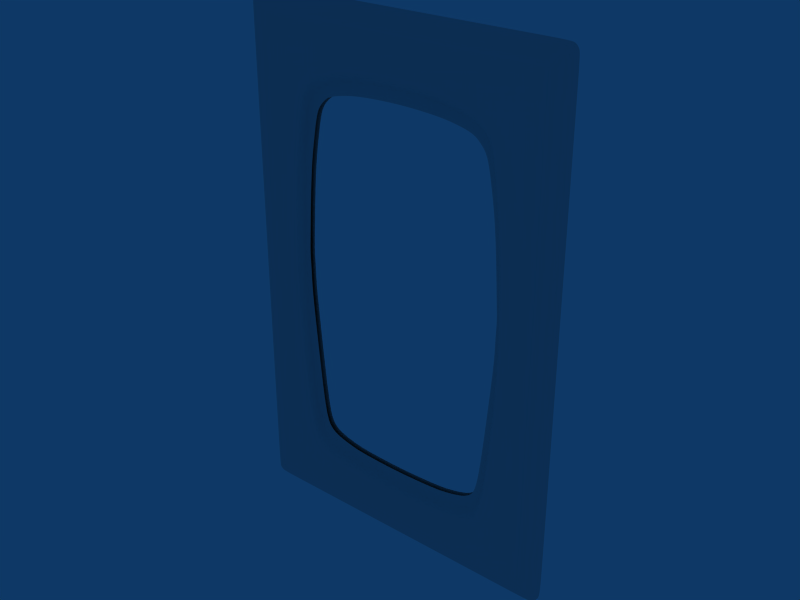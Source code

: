 # Source: arm_novita_vidro.blend  (saved by Blender 2.63.0; exported with 4.5.12 LTS)
import bpy
from mathutils import Matrix  # noqa: F401  (used for matrix-valued properties, if any)

bpy.ops.wm.read_factory_settings(use_empty=True)
scene = bpy.context.scene
scene.name = 'Scene'

# ---- collections
col_collection_1 = bpy.data.collections.new('Collection 1'); scene.collection.children.link(col_collection_1)

# ---- materials (node trees are filled in below, after node groups)
mat_portas_vidro = bpy.data.materials.new('Portas_Vidro')
mat_portas_vidro.alpha_threshold = 0.0
mat_portas_vidro.roughness = 0.5
mat_portas_vidro.line_color = (0.0, 0.0, 0.0, 1.0)
mat_estrutura = bpy.data.materials.new('Estrutura')
mat_estrutura.alpha_threshold = 0.0
mat_estrutura.roughness = 0.5
mat_estrutura.line_color = (0.0, 0.0, 0.0, 1.0)

# ---- material node trees

# ---- world
world_world = bpy.data.worlds.new('World'); scene.world = world_world
world_world.color = (0.05656, 0.2208, 0.4)
world_world.use_sun_shadow = False
world_world.sun_shadow_jitter_overblur = 0.0
world_world.cycles.sampling_method = 'MANUAL'
world_world.cycles.sample_map_resolution = 256

# ---- meshes
me_cube = bpy.data.meshes.new('Cube')
me_cube.from_pydata([(-17.01, -1.077, 54.36), (17.01, -1.077, 54.36), (-17.01, 1.077, 54.36), (17.01, 1.077, 54.36), (-17.01, -1.077, 0.6787), (17.01, -1.077, 0.6787), (-17.01, 1.077, 0.6787), (17.01, 1.077, 0.6787), (-15.98, -1.745, 53.14), (15.98, -1.745, 53.14), (-15.98, 1.745, 53.14), (15.98, 1.745, 53.14), (-15.98, -1.745, 1.9), (15.98, -1.745, 1.9), (-15.98, 1.745, 1.9), (15.98, 1.745, 1.9), (-17.31, -0.2373, 54.76), (17.31, -0.2373, 54.76), (-17.31, 0.2373, 54.76), (17.31, 0.2373, 54.76), (-17.31, -0.2373, 0.2795), (17.31, -0.2373, 0.2795), (-17.31, 0.2373, 0.2795), (17.31, 0.2373, 0.2795), (-17.27, -1.12e-08, 54.71), (17.27, -1.12e-08, 54.71), (-17.27, -1.12e-08, 0.3306), (17.27, -1.12e-08, 0.3306), (-17.17, -0.6329, 54.57), (17.17, -0.6329, 54.57), (-17.17, 0.6329, 54.57), (17.17, 0.6329, 54.57), (-17.17, -0.6329, 0.4702), (17.17, -0.6329, 0.4702), (-17.17, 0.6329, 0.4702), (17.17, 0.6329, 0.4702), (-16.52, -1.461, 53.79), (16.52, -1.461, 53.79), (-16.52, 1.461, 53.79), (16.52, 1.461, 53.79), (-16.52, -1.461, 1.25), (16.52, -1.461, 1.25), (-16.52, 1.461, 1.25), (16.52, 1.461, 1.25), (-15.97, -1.724, 52.81), (15.97, -1.724, 52.81), (-15.97, 1.724, 52.81), (15.97, 1.724, 52.81), (-15.97, -1.724, 2.229), (15.97, -1.724, 2.229), (-15.97, 1.724, 2.229), (15.97, 1.724, 2.229), (-17.51, -0.2373, 54.16), (17.51, -0.2373, 54.16), (-17.51, 0.2373, 54.16), (17.51, 0.2373, 54.16), (-17.51, -0.2373, 0.8818), (17.51, -0.2373, 0.8818), (-17.51, 0.2373, 0.8818), (17.51, 0.2373, 0.8818), (-17.41, -0.6329, 54.07), (17.41, -0.6329, 54.07), (-17.41, 0.6329, 54.07), (17.41, 0.6329, 54.07), (-17.41, -0.6329, 0.9677), (17.41, -0.6329, 0.9677), (-17.41, 0.6329, 0.9677), (17.41, 0.6329, 0.9677), (-15.66, -1.724, 53.15), (15.66, -1.724, 53.15), (-15.66, 1.724, 53.15), (15.66, 1.724, 53.15), (-15.66, -1.724, 1.886), (15.66, -1.724, 1.886), (-15.66, 1.724, 1.886), (15.66, 1.724, 1.886), (-16.87, -1.12e-08, 55.01), (16.87, -1.12e-08, 55.01), (-16.87, -1.12e-08, 0.03264), (16.87, -1.12e-08, 0.03264), (-15.66, -1.724, 52.81), (15.66, -1.724, 52.81), (-15.66, 1.724, 52.81), (15.66, 1.724, 52.81), (-15.66, -1.724, 2.229), (15.66, -1.724, 2.229), (-15.66, 1.724, 2.229), (15.66, 1.724, 2.229), (-16.63, -1.056, 54.59), (16.63, -1.056, 54.59), (-16.63, 1.056, 54.59), (16.63, 1.056, 54.59), (-16.63, -1.056, 0.453), (16.63, -1.056, 0.453), (-16.63, 1.056, 0.453), (16.63, 1.056, 0.453), (-16.17, -1.44, 53.9), (16.17, -1.44, 53.9), (-16.17, 1.44, 53.9), (16.17, 1.44, 53.9), (-16.17, -1.44, 1.137), (16.17, -1.44, 1.137), (-16.17, 1.44, 1.137), (16.17, 1.44, 1.137), (-16.87, -0.2373, 55.01), (16.87, -0.2373, 55.01), (-16.87, 0.2373, 55.01), (16.87, 0.2373, 55.01), (-16.87, -0.2373, 0.03264), (16.87, -0.2373, 0.03264), (-16.87, 0.2373, 0.03264), (16.87, 0.2373, 0.03264), (-16.78, -0.6329, 54.86), (16.78, -0.6329, 54.86), (-16.78, 0.6329, 54.86), (16.78, 0.6329, 54.86), (-16.78, -0.6329, 0.1813), (16.78, -0.6329, 0.1813), (-16.78, 0.6329, 0.1813), (16.78, 0.6329, 0.1813), (-15.82, -1.735, 53.15), (15.82, -1.735, 53.15), (-15.82, 1.735, 53.15), (15.82, 1.735, 53.15), (-15.82, -1.735, 1.893), (15.82, -1.735, 1.893), (-15.82, 1.735, 1.893), (15.82, 1.735, 1.893), (-16.82, -1.067, 54.47), (16.82, -1.067, 54.47), (-16.82, 1.067, 54.47), (16.82, 1.067, 54.47), (-16.82, -1.067, 0.5675), (16.82, -1.067, 0.5675), (-16.82, 1.067, 0.5675), (16.82, 1.067, 0.5675), (-17.13, -0.2373, 54.89), (17.13, -0.2373, 54.89), (-17.13, 0.2373, 54.89), (17.13, 0.2373, 54.89), (-17.13, -0.2373, 0.1482), (17.13, -0.2373, 0.1482), (-17.13, 0.2373, 0.1482), (17.13, 0.2373, 0.1482), (-16.34, -1.451, 53.85), (16.34, -1.451, 53.85), (-16.34, 1.451, 53.85), (16.34, 1.451, 53.85), (-16.34, -1.451, 1.193), (16.34, -1.451, 1.193), (-16.34, 1.451, 1.193), (16.34, 1.451, 1.193), (-16.98, -0.6329, 54.7), (16.98, -0.6329, 54.7), (-16.98, 0.6329, 54.7), (16.98, 0.6329, 54.7), (-16.98, -0.6329, 0.3369), (16.98, -0.6329, 0.3369), (-16.98, 0.6329, 0.3369), (16.98, 0.6329, 0.3369), (-17.07, -1.12e-08, 54.85), (17.07, -1.12e-08, 54.85), (-17.07, -1.12e-08, 0.1913), (17.07, -1.12e-08, 0.1913), (-17.15, -1.068, 54.19), (17.15, -1.068, 54.19), (-17.15, 1.068, 54.19), (17.15, 1.068, 54.19), (-17.15, -1.068, 0.8459), (17.15, -1.068, 0.8459), (-17.15, 1.068, 0.8459), (17.15, 1.068, 0.8459), (-15.97, -1.736, 52.99), (15.97, -1.736, 52.99), (-15.97, 1.736, 52.99), (15.97, 1.736, 52.99), (-15.97, -1.736, 2.046), (15.97, -1.736, 2.046), (-15.97, 1.736, 2.046), (15.97, 1.736, 2.046), (-17.43, -0.2373, 54.52), (17.43, -0.2373, 54.52), (-17.43, 0.2373, 54.52), (17.43, 0.2373, 54.52), (-17.43, -0.2373, 0.5215), (17.43, -0.2373, 0.5215), (-17.43, 0.2373, 0.5215), (17.43, 0.2373, 0.5215), (-17.38, -1.12e-08, 54.52), (17.38, -1.12e-08, 54.52), (-17.38, -1.12e-08, 0.5215), (17.38, -1.12e-08, 0.5215), (-17.31, -0.6329, 54.39), (17.31, -0.6329, 54.39), (-17.31, 0.6329, 54.39), (17.31, 0.6329, 54.39), (-17.31, -0.6329, 0.65), (17.31, -0.6329, 0.65), (-17.31, 0.6329, 0.65), (17.31, 0.6329, 0.65), (-16.62, -1.452, 53.63), (16.62, -1.452, 53.63), (-16.62, 1.452, 53.63), (16.62, 1.452, 53.63), (-16.62, -1.452, 1.41), (16.62, -1.452, 1.41), (-16.62, 1.452, 1.41), (16.62, 1.452, 1.41), (-15.66, -1.724, 53.0), (15.66, -1.724, 53.0), (-15.66, 1.724, 53.0), (15.66, 1.724, 53.0), (-15.66, -1.724, 2.039), (15.66, -1.724, 2.039), (-15.66, 1.724, 2.039), (15.66, 1.724, 2.039), (-15.82, -1.73, 53.0), (15.82, -1.73, 53.0), (-15.82, 1.73, 53.0), (15.82, 1.73, 53.0), (-15.82, -1.73, 2.043), (15.82, -1.73, 2.043), (-15.82, 1.73, 2.043), (15.82, 1.73, 2.043), (-16.63, -1.44, 53.41), (16.63, -1.44, 53.41), (-16.63, 1.44, 53.41), (16.63, 1.44, 53.41), (-16.63, -1.44, 1.628), (16.63, -1.44, 1.628), (-16.63, 1.44, 1.628), (16.63, 1.44, 1.628), (-17.51, -1.12e-08, 54.16), (17.51, -1.12e-08, 54.16), (-17.51, -1.12e-08, 0.8818), (17.51, -1.12e-08, 0.8818), (-17.25, -1.056, 53.91), (17.25, -1.056, 53.91), (-17.25, 1.056, 53.91), (17.25, 1.056, 53.91), (-17.25, -1.056, 1.132), (17.25, -1.056, 1.132), (-17.25, 1.056, 1.132), (17.25, 1.056, 1.132), (-15.82, -1.724, 52.81), (15.82, -1.724, 52.81), (-15.82, 1.724, 52.81), (15.82, 1.724, 52.81), (-15.82, -1.724, 2.229), (15.82, -1.724, 2.229), (-15.82, 1.724, 2.229), (15.82, 1.724, 2.229), (-10.47, -1.76, 47.29), (10.47, -1.76, 47.29), (-10.47, 1.76, 47.29), (10.47, 1.76, 47.29), (-10.47, -1.76, 7.074), (10.47, -1.76, 7.074), (-10.47, 1.76, 7.074), (10.47, 1.76, 7.074), (0.0, -1.12e-08, 55.01), (0.0, -1.12e-08, 0.03264), (0.0, -1.724, 52.81), (0.0, 1.724, 52.81), (0.0, -1.724, 2.229), (0.0, 1.724, 2.229), (0.0, -1.724, 53.15), (0.0, 1.724, 53.15), (0.0, -1.724, 1.886), (0.0, 1.724, 1.886), (0.0, -1.724, 53.0), (0.0, 1.724, 53.0), (0.0, -1.724, 2.039), (0.0, 1.724, 2.039), (0.0, -1.44, 53.9), (0.0, 1.44, 53.9), (0.0, -1.44, 1.137), (0.0, 1.44, 1.137), (0.0, -0.2373, 55.01), (0.0, 0.2373, 55.01), (0.0, -0.2373, 0.03264), (0.0, 0.2373, 0.03264), (0.0, -1.056, 54.59), (0.0, 1.056, 54.59), (0.0, -1.056, 0.453), (0.0, 1.056, 0.453), (0.0, -0.6329, 54.86), (0.0, 0.6329, 54.86), (0.0, -0.6329, 0.1813), (0.0, 0.6329, 0.1813), (0.0, -1.785, 49.67), (0.0, 1.785, 49.67), (0.0, -1.785, 5.099), (0.0, 1.785, 5.099), (-7.612, -1.12e-08, 55.01), (7.612, -1.12e-08, 55.01), (-7.612, -1.12e-08, 0.03264), (7.612, -1.12e-08, 0.03264), (-7.612, -1.724, 52.81), (7.612, -1.724, 52.81), (-7.612, 1.724, 52.81), (7.612, 1.724, 52.81), (-7.612, -1.724, 2.229), (7.612, -1.724, 2.229), (-7.612, 1.724, 2.229), (7.612, 1.724, 2.229), (-7.612, -1.724, 53.15), (7.612, -1.724, 53.15), (-7.612, 1.724, 53.15), (7.612, 1.724, 53.15), (-7.612, -1.724, 1.886), (7.612, -1.724, 1.886), (-7.612, 1.724, 1.886), (7.612, 1.724, 1.886), (-7.612, -1.724, 53.0), (7.612, -1.724, 53.0), (-7.612, 1.724, 53.0), (7.612, 1.724, 53.0), (-7.612, -1.724, 2.039), (7.612, -1.724, 2.039), (-7.612, 1.724, 2.039), (7.612, 1.724, 2.039), (-7.612, -1.44, 53.9), (7.612, -1.44, 53.9), (-7.612, 1.44, 53.9), (7.612, 1.44, 53.9), (-7.612, -1.44, 1.137), (7.612, -1.44, 1.137), (-7.612, 1.44, 1.137), (7.612, 1.44, 1.137), (-7.612, -0.2373, 55.01), (7.612, -0.2373, 55.01), (-7.612, 0.2373, 55.01), (7.612, 0.2373, 55.01), (-7.612, -0.2373, 0.03264), (7.612, -0.2373, 0.03264), (-7.612, 0.2373, 0.03264), (7.612, 0.2373, 0.03264), (-7.612, -1.056, 54.59), (7.612, -1.056, 54.59), (-7.612, 1.056, 54.59), (7.612, 1.056, 54.59), (-7.612, -1.056, 0.453), (7.612, -1.056, 0.453), (-7.612, 1.056, 0.453), (7.612, 1.056, 0.453), (-7.612, -0.6329, 54.86), (7.612, -0.6329, 54.86), (-7.612, 0.6329, 54.86), (7.612, 0.6329, 54.86), (-7.612, -0.6329, 0.1813), (7.612, -0.6329, 0.1813), (-7.612, 0.6329, 0.1813), (7.612, 0.6329, 0.1813), (-6.141, -1.769, 49.19), (6.141, -1.769, 49.19), (-6.141, 1.769, 49.19), (6.141, 1.769, 49.19), (-6.141, -1.769, 5.517), (6.141, -1.769, 5.517), (-6.141, 1.769, 5.517), (6.141, 1.769, 5.517), (-16.63, -1.44, 27.52), (16.63, -1.44, 27.52), (-16.63, 1.44, 27.52), (16.63, 1.44, 27.52), (-17.51, -1.12e-08, 27.52), (17.51, -1.12e-08, 27.52), (-17.25, -1.056, 27.52), (17.25, -1.056, 27.52), (-17.25, 1.056, 27.52), (17.25, 1.056, 27.52), (-15.82, -1.724, 27.52), (15.82, -1.724, 27.52), (-15.82, 1.724, 27.52), (15.82, 1.724, 27.52), (-15.97, -1.724, 27.52), (15.97, -1.724, 27.52), (-15.97, 1.724, 27.52), (15.97, 1.724, 27.52), (-17.51, -0.2373, 27.52), (17.51, -0.2373, 27.52), (-17.51, 0.2373, 27.52), (17.51, 0.2373, 27.52), (-17.41, -0.6329, 27.52), (17.41, -0.6329, 27.52), (-17.41, 0.6329, 27.52), (17.41, 0.6329, 27.52), (-15.66, -1.724, 27.52), (15.66, -1.724, 27.52), (-15.66, 1.724, 27.52), (15.66, 1.724, 27.52), (-12.5, -1.753, 25.14), (12.5, -1.753, 25.14), (-12.5, 1.753, 25.14), (12.5, 1.753, 25.14), (-16.63, -1.44, 45.13), (16.63, -1.44, 45.13), (-16.63, 1.44, 45.13), (16.63, 1.44, 45.13), (-16.63, -1.44, 9.045), (16.63, -1.44, 9.045), (-16.63, 1.44, 9.045), (16.63, 1.44, 9.045), (-17.51, -1.12e-08, 45.13), (17.51, -1.12e-08, 45.13), (-17.25, -1.056, 45.13), (17.25, -1.056, 45.13), (-17.25, 1.056, 45.13), (17.25, 1.056, 45.13), (-15.82, -1.724, 45.13), (15.82, -1.724, 45.13), (-15.82, 1.724, 45.13), (15.82, 1.724, 45.13), (-15.97, -1.724, 45.13), (15.97, -1.724, 45.13), (-15.97, 1.724, 45.13), (15.97, 1.724, 45.13), (-17.51, -0.2373, 45.13), (17.51, -0.2373, 45.13), (-17.51, 0.2373, 45.13), (17.51, 0.2373, 45.13), (-17.41, -0.6329, 45.13), (17.41, -0.6329, 45.13), (-17.41, 0.6329, 45.13), (17.41, 0.6329, 45.13), (-15.66, -1.724, 45.13), (15.66, -1.724, 45.13), (-15.66, 1.724, 45.13), (15.66, 1.724, 45.13), (-11.49, -1.753, 43.17), (11.49, -1.753, 43.17), (-11.49, 1.753, 43.17), (11.49, 1.753, 43.17), (-13.47, -1.12e-08, 55.01), (13.47, -1.12e-08, 55.01), (-13.47, -1.12e-08, 0.03264), (13.47, -1.12e-08, 0.03264), (-12.9, -1.724, 52.81), (12.9, -1.724, 52.81), (-12.9, 1.724, 52.81), (12.9, 1.724, 52.81), (-12.9, -1.724, 2.229), (12.9, -1.724, 2.229), (-12.9, 1.724, 2.229), (12.9, 1.724, 2.229), (-12.9, -1.724, 53.15), (12.9, -1.724, 53.15), (-12.9, 1.724, 53.15), (12.9, 1.724, 53.15), (-12.9, -1.724, 1.886), (12.9, -1.724, 1.886), (-12.9, 1.724, 1.886), (12.9, 1.724, 1.886), (-12.9, -1.724, 53.0), (12.9, -1.724, 53.0), (-12.9, 1.724, 53.0), (12.9, 1.724, 53.0), (-12.9, -1.724, 2.039), (12.9, -1.724, 2.039), (-12.9, 1.724, 2.039), (12.9, 1.724, 2.039), (-13.14, -1.44, 53.9), (13.14, -1.44, 53.9), (-13.14, 1.44, 53.9), (13.14, 1.44, 53.9), (-13.14, -1.44, 1.137), (13.14, -1.44, 1.137), (-13.14, 1.44, 1.137), (13.14, 1.44, 1.137), (-13.47, -0.2373, 55.01), (13.47, -0.2373, 55.01), (-13.47, 0.2373, 55.01), (13.47, 0.2373, 55.01), (-13.47, -0.2373, 0.03264), (13.47, -0.2373, 0.03264), (-13.47, 0.2373, 0.03264), (13.47, 0.2373, 0.03264), (-13.36, -1.056, 54.59), (13.36, -1.056, 54.59), (-13.36, 1.056, 54.59), (13.36, 1.056, 54.59), (-13.36, -1.056, 0.453), (13.36, -1.056, 0.453), (-13.36, 1.056, 0.453), (13.36, 1.056, 0.453), (-13.43, -0.6329, 54.86), (13.43, -0.6329, 54.86), (-13.43, 0.6329, 54.86), (13.43, 0.6329, 54.86), (-13.43, -0.6329, 0.1813), (13.43, -0.6329, 0.1813), (-13.43, 0.6329, 0.1813), (13.43, 0.6329, 0.1813), (-9.369, -1.775, 48.27), (9.369, -1.775, 48.27), (-9.369, 1.775, 48.27), (9.369, 1.775, 48.27), (-9.42, -1.775, 6.028), (9.42, -1.775, 6.028), (-9.42, 1.775, 6.028), (9.42, 1.775, 6.028), (-16.63, -1.44, 49.68), (16.63, -1.44, 49.68), (-16.63, 1.44, 49.68), (16.63, 1.44, 49.68), (-17.51, -1.12e-08, 50.06), (17.51, -1.12e-08, 50.06), (-17.25, -1.056, 49.93), (17.25, -1.056, 49.93), (-17.25, 1.056, 49.93), (17.25, 1.056, 49.93), (-15.82, -1.724, 49.38), (15.82, -1.724, 49.38), (-15.82, 1.724, 49.38), (15.82, 1.724, 49.38), (-15.97, -1.724, 49.38), (15.97, -1.724, 49.38), (-15.97, 1.724, 49.38), (15.97, 1.724, 49.38), (-17.51, -0.2373, 50.06), (17.51, -0.2373, 50.06), (-17.51, 0.2373, 50.06), (17.51, 0.2373, 50.06), (-17.41, -0.6329, 50.01), (17.41, -0.6329, 50.01), (-17.41, 0.6329, 50.01), (17.41, 0.6329, 50.01), (-15.66, -1.724, 49.38), (15.66, -1.724, 49.38), (-15.66, 1.724, 49.38), (15.66, 1.724, 49.38), (-11.18, -1.776, 45.66), (11.18, -1.776, 45.66), (-11.18, 1.776, 45.66), (11.18, 1.776, 45.66), (-10.64, -1.76, 47.53), (10.64, -1.76, 47.53), (-10.64, 1.76, 47.53), (10.64, 1.76, 47.53), (-10.64, -1.76, 6.831), (10.64, -1.76, 6.831), (-10.64, 1.76, 6.831), (10.64, 1.76, 6.831), (0.0, -1.785, 49.9), (0.0, 1.785, 49.9), (0.0, -1.785, 4.874), (0.0, 1.785, 4.874), (-6.142, -1.769, 49.42), (6.142, -1.769, 49.42), (-6.142, 1.769, 49.42), (6.142, 1.769, 49.42), (-6.142, -1.769, 5.285), (6.142, -1.769, 5.285), (-6.142, 1.769, 5.285), (6.142, 1.769, 5.285), (-12.71, -1.753, 25.13), (12.71, -1.753, 25.13), (-12.71, 1.753, 25.13), (12.71, 1.753, 25.13), (-11.66, -1.753, 43.25), (11.66, -1.753, 43.25), (-11.66, 1.753, 43.25), (11.66, 1.753, 43.25), (-9.514, -1.776, 48.51), (9.514, -1.776, 48.51), (-9.514, 1.776, 48.51), (9.514, 1.776, 48.51), (-9.502, -1.776, 5.825), (9.502, -1.776, 5.825), (-9.502, 1.776, 5.825), (9.502, 1.776, 5.825), (-11.34, -1.777, 45.8), (11.34, -1.777, 45.8), (-11.34, 1.777, 45.8), (11.34, 1.777, 45.8), (-16.63, -1.44, 33.65), (16.63, -1.44, 33.65), (-16.63, 1.44, 33.65), (16.63, 1.44, 33.65), (-17.51, -1.12e-08, 33.65), (17.51, -1.12e-08, 33.65), (-17.25, -1.056, 33.65), (17.25, -1.056, 33.65), (-17.25, 1.056, 33.65), (17.25, 1.056, 33.65), (-15.82, -1.724, 33.65), (15.82, -1.724, 33.65), (-15.82, 1.724, 33.65), (15.82, 1.724, 33.65), (-15.82, -1.724, 9.345), (15.82, -1.724, 9.345), (-15.82, 1.724, 9.345), (15.82, 1.724, 9.345), (-15.97, -1.724, 33.65), (15.97, -1.724, 33.65), (-15.97, 1.724, 33.65), (15.97, 1.724, 33.65), (-17.51, -0.2373, 33.65), (17.51, -0.2373, 33.65), (-17.51, 0.2373, 33.65), (17.51, 0.2373, 33.65), (-17.51, -0.2373, 8.672), (17.51, -0.2373, 8.672), (-17.51, 0.2373, 8.672), (17.51, 0.2373, 8.672), (-17.41, -0.6329, 33.65), (17.41, -0.6329, 33.65), (-17.41, 0.6329, 33.65), (17.41, 0.6329, 33.65), (-15.66, -1.724, 33.65), (15.66, -1.724, 33.65), (-15.66, 1.724, 33.65), (15.66, 1.724, 33.65), (-12.42, -1.753, 31.42), (12.42, -1.753, 31.42), (-12.42, 1.753, 31.42), (12.42, 1.753, 31.42), (-11.31, -1.776, 8.882), (11.31, -1.776, 8.882), (-11.31, 1.776, 8.882), (11.31, 1.776, 8.882), (-12.64, -1.753, 31.44), (12.64, -1.753, 31.44), (-12.64, 1.753, 31.44), (12.64, 1.753, 31.44), (-16.63, -1.44, 41.7), (16.63, -1.44, 41.7), (-16.63, 1.44, 41.7), (16.63, 1.44, 41.7), (-17.51, -1.12e-08, 41.7), (17.51, -1.12e-08, 41.7), (-17.25, -1.056, 41.7), (17.25, -1.056, 41.7), (-17.25, 1.056, 41.7), (17.25, 1.056, 41.7), (-15.82, -1.724, 41.7), (15.82, -1.724, 41.7), (-15.82, 1.724, 41.7), (15.82, 1.724, 41.7), (-15.97, -1.724, 41.7), (15.97, -1.724, 41.7), (-15.97, 1.724, 41.7), (15.97, 1.724, 41.7), (-15.97, -1.724, 9.345), (15.97, -1.724, 9.345), (-15.97, 1.724, 9.345), (15.97, 1.724, 9.345), (-17.51, -0.2373, 41.7), (17.51, -0.2373, 41.7), (-17.51, 0.2373, 41.7), (17.51, 0.2373, 41.7), (-17.41, -0.6329, 41.7), (17.41, -0.6329, 41.7), (-17.41, 0.6329, 41.7), (17.41, 0.6329, 41.7), (-17.41, -0.6329, 8.715), (17.41, -0.6329, 8.715), (-17.41, 0.6329, 8.715), (17.41, 0.6329, 8.715), (-15.66, -1.724, 41.7), (15.66, -1.724, 41.7), (-15.66, 1.724, 41.7), (15.66, 1.724, 41.7), (-12.02, -1.766, 39.67), (12.02, -1.766, 39.67), (-12.02, 1.766, 39.67), (12.02, 1.766, 39.67), (-12.22, -1.766, 39.73), (12.22, -1.766, 39.73), (-12.22, 1.766, 39.73), (12.22, 1.766, 39.73), (-5.366, -1.12e-08, 55.01), (5.366, -1.12e-08, 55.01), (-5.366, -1.12e-08, 0.03264), (5.366, -1.12e-08, 0.03264), (-5.366, -1.724, 52.81), (5.366, -1.724, 52.81), (-5.366, 1.724, 52.81), (5.366, 1.724, 52.81), (-5.366, -1.724, 2.229), (5.366, -1.724, 2.229), (-5.366, 1.724, 2.229), (5.366, 1.724, 2.229), (-5.366, -1.724, 53.15), (5.366, -1.724, 53.15), (-5.366, 1.724, 53.15), (5.366, 1.724, 53.15), (-5.366, -1.724, 1.886), (5.366, -1.724, 1.886), (-5.366, 1.724, 1.886), (5.366, 1.724, 1.886), (-5.366, -1.724, 53.0), (5.366, -1.724, 53.0), (-5.366, 1.724, 53.0), (5.366, 1.724, 53.0), (-5.366, -1.724, 2.039), (5.366, -1.724, 2.039), (-5.366, 1.724, 2.039), (5.366, 1.724, 2.039), (-5.366, -1.44, 53.9), (5.366, -1.44, 53.9), (-5.366, 1.44, 53.9), (5.366, 1.44, 53.9), (-5.366, -1.44, 1.137), (5.366, -1.44, 1.137), (-5.366, 1.44, 1.137), (5.366, 1.44, 1.137), (-5.366, -0.2373, 55.01), (5.366, -0.2373, 55.01), (-5.366, 0.2373, 55.01), (5.366, 0.2373, 55.01), (-5.366, -0.2373, 0.03264), (5.366, -0.2373, 0.03264), (-5.366, 0.2373, 0.03264), (5.366, 0.2373, 0.03264), (-5.366, -1.056, 54.59), (5.366, -1.056, 54.59), (-5.366, 1.056, 54.59), (5.366, 1.056, 54.59), (-5.366, -1.056, 0.453), (5.366, -1.056, 0.453), (-5.366, 1.056, 0.453), (5.366, 1.056, 0.453), (-5.366, -0.6329, 54.86), (5.366, -0.6329, 54.86), (-5.366, 0.6329, 54.86), (5.366, 0.6329, 54.86), (-5.366, -0.6329, 0.1813), (5.366, -0.6329, 0.1813), (-5.366, 0.6329, 0.1813), (5.366, 0.6329, 0.1813), (-4.032, -1.777, 49.46), (4.032, -1.777, 49.46), (-4.032, 1.777, 49.46), (4.032, 1.777, 49.46), (-3.809, -1.777, 5.305), (3.809, -1.777, 5.305), (-3.809, 1.777, 5.305), (3.809, 1.777, 5.305), (-4.022, -1.777, 49.69), (4.022, -1.777, 49.69), (-4.022, 1.777, 49.69), (4.022, 1.777, 49.69), (-3.797, -1.777, 5.077), (3.797, -1.777, 5.077), (-3.797, 1.777, 5.077), (3.797, 1.777, 5.077), (-16.63, -1.44, 35.86), (16.63, -1.44, 35.86), (-16.63, 1.44, 35.86), (16.63, 1.44, 35.86), (-17.51, -1.12e-08, 35.86), (17.51, -1.12e-08, 35.86), (-17.51, -1.12e-08, 8.672), (17.51, -1.12e-08, 8.672), (-17.25, -1.056, 35.86), (17.25, -1.056, 35.86), (-17.25, 1.056, 35.86), (17.25, 1.056, 35.86), (-15.82, -1.724, 35.86), (15.82, -1.724, 35.86), (-15.82, 1.724, 35.86), (15.82, 1.724, 35.86), (-15.97, -1.724, 35.86), (15.97, -1.724, 35.86), (-15.97, 1.724, 35.86), (15.97, 1.724, 35.86), (-17.51, -0.2373, 35.86), (17.51, -0.2373, 35.86), (-17.51, 0.2373, 35.86), (17.51, 0.2373, 35.86), (-17.41, -0.6329, 35.86), (17.41, -0.6329, 35.86), (-17.41, 0.6329, 35.86), (17.41, 0.6329, 35.86), (-15.66, -1.724, 35.86), (15.66, -1.724, 35.86), (-15.66, 1.724, 35.86), (15.66, 1.724, 35.86), (-12.32, -1.753, 34.05), (12.32, -1.753, 34.05), (-12.32, 1.753, 34.05), (12.32, 1.753, 34.05), (-12.53, -1.753, 34.08), (12.53, -1.753, 34.08), (-12.53, 1.753, 34.08), (12.53, 1.753, 34.08), (-16.63, -1.44, 29.51), (16.63, -1.44, 29.51), (-16.63, 1.44, 29.51), (16.63, 1.44, 29.51), (-17.51, -1.12e-08, 29.51), (17.51, -1.12e-08, 29.51), (-17.25, -1.056, 29.51), (17.25, -1.056, 29.51), (-17.25, 1.056, 29.51), (17.25, 1.056, 29.51), (-15.82, -1.724, 29.51), (15.82, -1.724, 29.51), (-15.82, 1.724, 29.51), (15.82, 1.724, 29.51), (-15.97, -1.724, 29.51), (15.97, -1.724, 29.51), (-15.97, 1.724, 29.51), (15.97, 1.724, 29.51), (-17.51, -0.2373, 29.51), (17.51, -0.2373, 29.51), (-17.51, 0.2373, 29.51), (17.51, 0.2373, 29.51), (-17.41, -0.6329, 29.51), (17.41, -0.6329, 29.51), (-17.41, 0.6329, 29.51), (17.41, 0.6329, 29.51), (-15.66, -1.724, 29.51), (15.66, -1.724, 29.51), (-15.66, 1.724, 29.51), (15.66, 1.724, 29.51), (-12.52, -1.753, 27.18), (12.52, -1.753, 27.18), (-12.52, 1.753, 27.18), (12.52, 1.753, 27.18), (-12.74, -1.753, 27.18), (12.74, -1.753, 27.18), (-12.74, 1.753, 27.18), (12.74, 1.753, 27.18), (-17.25, -1.056, 8.797), (17.25, -1.056, 8.797), (-17.25, 1.056, 8.797), (17.25, 1.056, 8.797), (-15.66, -1.724, 9.345), (15.66, -1.724, 9.345), (-15.66, 1.724, 9.345), (15.66, 1.724, 9.345), (-11.48, -1.777, 8.743), (11.48, -1.777, 8.743), (-11.48, 1.777, 8.743), (11.48, 1.777, 8.743), (-15.66, -1.724, 20.46), (15.66, -1.724, 20.46), (-15.66, 1.724, 20.46), (15.66, 1.724, 20.46), (-12.18, -1.762, 17.91), (12.18, -1.762, 17.91), (-12.18, 1.762, 17.91), (12.18, 1.762, 17.91), (-17.41, -0.6329, 20.46), (17.41, -0.6329, 20.46), (-17.41, 0.6329, 20.46), (17.41, 0.6329, 20.46), (-15.97, -1.724, 20.46), (15.97, -1.724, 20.46), (-15.97, 1.724, 20.46), (15.97, 1.724, 20.46), (-15.82, -1.724, 20.46), (15.82, -1.724, 20.46), (-15.82, 1.724, 20.46), (15.82, 1.724, 20.46), (-17.51, -1.12e-08, 20.46), (17.51, -1.12e-08, 20.46), (-16.63, -1.44, 20.46), (16.63, -1.44, 20.46), (-16.63, 1.44, 20.46), (16.63, 1.44, 20.46), (-17.25, -1.056, 20.46), (17.25, -1.056, 20.46), (-17.25, 1.056, 20.46), (17.25, 1.056, 20.46), (-12.38, -1.762, 17.87), (12.38, -1.762, 17.87), (-12.38, 1.762, 17.87), (12.38, 1.762, 17.87), (-17.51, -0.2373, 20.46), (17.51, -0.2373, 20.46), (-17.51, 0.2373, 20.46), (17.51, 0.2373, 20.46), (-16.63, -1.44, 31.58), (16.63, -1.44, 31.58), (-16.63, 1.44, 31.58), (16.63, 1.44, 31.58), (-17.51, -1.12e-08, 31.58), (17.51, -1.12e-08, 31.58), (-17.25, -1.056, 31.58), (17.25, -1.056, 31.58), (-17.25, 1.056, 31.58), (17.25, 1.056, 31.58), (-15.82, -1.724, 31.58), (15.82, -1.724, 31.58), (-15.82, 1.724, 31.58), (15.82, 1.724, 31.58), (-15.97, -1.724, 31.58), (15.97, -1.724, 31.58), (-15.97, 1.724, 31.58), (15.97, 1.724, 31.58), (-17.51, -0.2373, 31.58), (17.51, -0.2373, 31.58), (-17.51, 0.2373, 31.58), (17.51, 0.2373, 31.58), (-17.41, -0.6329, 31.58), (17.41, -0.6329, 31.58), (-17.41, 0.6329, 31.58), (17.41, 0.6329, 31.58), (-15.66, -1.724, 31.58), (15.66, -1.724, 31.58), (-15.66, 1.724, 31.58), (15.66, 1.724, 31.58), (-12.47, -1.753, 29.3), (12.47, -1.753, 29.3), (-12.47, 1.753, 29.3), (12.47, 1.753, 29.3), (-12.69, -1.753, 29.31), (12.69, -1.753, 29.31), (-12.69, 1.753, 29.31), (12.69, 1.753, 29.31), (-14.26, -1.742, 51.07), (14.26, -1.742, 51.07), (-14.26, 1.742, 51.07), (14.26, 1.742, 51.07), (-14.26, -1.742, 3.651), (14.26, -1.742, 3.651), (-14.26, 1.742, 3.651), (14.26, 1.742, 3.651), (0.0, -1.754, 2.734), (0.0, 1.754, 2.734), (-7.634, -1.746, 51.96), (7.634, -1.746, 51.96), (-7.634, 1.746, 51.96), (7.634, 1.746, 51.96), (-6.963, -1.746, 2.927), (6.963, -1.746, 2.927), (-6.963, 1.746, 2.927), (6.963, 1.746, 2.927), (-15.25, -1.739, 26.4), (15.25, -1.739, 26.4), (-15.25, 1.739, 26.4), (15.25, 1.739, 26.4), (-14.75, -1.739, 44.76), (14.75, -1.739, 44.76), (-14.75, 1.739, 44.76), (14.75, 1.739, 44.76), (-11.95, -1.749, 51.53), (11.95, -1.749, 51.53), (-11.95, 1.749, 51.53), (11.95, 1.749, 51.53), (-11.95, -1.749, 3.18), (11.95, -1.749, 3.18), (-11.95, 1.749, 3.18), (11.95, 1.749, 3.18), (-14.6, -1.75, 48.34), (14.6, -1.75, 48.34), (-14.6, 1.75, 48.34), (14.6, 1.75, 48.34), (-15.21, -1.739, 32.79), (15.21, -1.739, 32.79), (-15.21, 1.739, 32.79), (15.21, 1.739, 32.79), (-15.01, -1.745, 41.19), (15.01, -1.745, 41.19), (-15.01, 1.745, 41.19), (15.01, 1.745, 41.19), (-4.411, -1.75, 2.829), (4.411, -1.75, 2.829), (-4.411, 1.75, 2.829), (4.411, 1.75, 2.829), (-15.16, -1.739, 35.27), (15.16, -1.739, 35.27), (-15.16, 1.739, 35.27), (15.16, 1.739, 35.27), (-15.26, -1.739, 28.48), (15.26, -1.739, 28.48), (-15.26, 1.739, 28.48), (15.26, 1.739, 28.48), (-14.66, -1.75, 8.534), (14.66, -1.75, 8.534), (-14.66, 1.75, 8.534), (14.66, 1.75, 8.534), (-15.09, -1.743, 19.04), (15.09, -1.743, 19.04), (-15.09, 1.743, 19.04), (15.09, 1.743, 19.04), (-15.23, -1.739, 30.64), (15.23, -1.739, 30.64), (-15.23, 1.739, 30.64), (15.23, 1.739, 30.64), (-4.564, -1.75, 52.17), (4.564, -1.75, 52.17), (-4.564, 1.75, 52.17), (4.564, 1.75, 52.17), (0.0, -1.753, 51.9), (0.0, 1.753, 51.9), (-10.28, -1.761, 46.51), (10.28, -1.761, 46.51), (-10.28, 1.761, 46.51), (10.28, 1.761, 46.51), (-9.222, -1.775, 47.46), (9.222, -1.775, 47.46), (-9.222, 1.775, 47.46), (9.222, 1.775, 47.46), (-6.121, -1.769, 48.33), (6.121, -1.769, 48.33), (-6.121, 1.769, 48.33), (6.121, 1.769, 48.33), (-10.28, -1.761, 7.869), (10.28, -1.761, 7.869), (-10.28, 1.761, 7.869), (10.28, 1.761, 7.869), (-9.272, -1.775, 6.863), (9.272, -1.775, 6.863), (-9.272, 1.775, 6.863), (9.272, 1.775, 6.863), (-11.26, -1.754, 42.56), (11.26, -1.754, 42.56), (-11.26, 1.754, 42.56), (11.26, 1.754, 42.56), (-11.77, -1.766, 39.19), (11.77, -1.766, 39.19), (-11.77, 1.766, 39.19), (11.77, 1.766, 39.19), (0.0, -1.784, 5.971), (0.0, 1.784, 5.971), (-3.88, -1.777, 6.169), (3.88, -1.777, 6.169), (-3.88, 1.777, 6.169), (3.88, 1.777, 6.169), (-12.15, -1.754, 31.26), (12.15, -1.754, 31.26), (-12.15, 1.754, 31.26), (12.15, 1.754, 31.26), (-12.06, -1.754, 33.79), (12.06, -1.754, 33.79), (-12.06, 1.754, 33.79), (12.06, 1.754, 33.79), (-12.23, -1.754, 25.23), (12.23, -1.754, 25.23), (-12.23, 1.754, 25.23), (12.23, 1.754, 25.23), (-12.25, -1.754, 27.19), (12.25, -1.754, 27.19), (-12.25, 1.754, 27.19), (12.25, 1.754, 27.19), (-12.2, -1.754, 29.23), (12.2, -1.754, 29.23), (-12.2, 1.754, 29.23), (12.2, 1.754, 29.23), (-11.09, -1.776, 9.605), (11.09, -1.776, 9.605), (-11.09, 1.776, 9.605), (11.09, 1.776, 9.605), (-11.93, -1.762, 18.28), (11.93, -1.762, 18.28), (-11.93, 1.762, 18.28), (11.93, 1.762, 18.28), (-6.121, -1.769, 6.372), (6.121, -1.769, 6.372), (-6.121, 1.769, 6.372), (6.121, 1.769, 6.372), (-4.094, -1.777, 48.6), (4.094, -1.777, 48.6), (-4.094, 1.777, 48.6), (4.094, 1.777, 48.6), (0.0, -1.784, 48.8), (0.0, 1.784, 48.8), (-10.96, -1.776, 44.94), (10.96, -1.776, 44.94), (-10.96, 1.776, 44.94), (10.96, 1.776, 44.94), (-9.109, -0.4336, 46.58), (9.109, -0.4336, 46.58), (-9.109, 0.4336, 46.58), (9.109, 0.4336, 46.58), (-10.08, -0.4205, 45.68), (10.08, -0.4205, 45.68), (-10.08, 0.4205, 45.68), (10.08, 0.4205, 45.68), (-6.255, -0.4282, 47.42), (6.255, -0.4282, 47.42), (-6.255, 0.4282, 47.42), (6.255, 0.4282, 47.42), (-9.154, -0.4336, 7.914), (9.154, -0.4336, 7.914), (-9.154, 0.4336, 7.914), (9.154, 0.4336, 7.914), (-10.08, -0.4205, 8.872), (10.08, -0.4205, 8.872), (-10.08, 0.4205, 8.872), (10.08, 0.4205, 8.872), (-11.46, -0.4259, 38.33), (11.46, -0.4259, 38.33), (-11.46, 0.4259, 38.33), (11.46, 0.4259, 38.33), (-10.99, -0.4143, 41.92), (10.99, -0.4143, 41.92), (-10.99, 0.4143, 41.92), (10.99, 0.4143, 41.92), (-4.192, -0.4352, 7.252), (4.192, -0.4352, 7.252), (-4.192, 0.4352, 7.252), (4.192, 0.4352, 7.252), (0.0, -0.4422, 7.064), (0.0, 0.4422, 7.064), (-11.72, -0.4143, 33.35), (11.72, -0.4143, 33.35), (-11.72, 0.4143, 33.35), (11.72, 0.4143, 33.35), (-11.81, -0.4143, 31.03), (11.81, -0.4143, 31.03), (-11.81, 0.4143, 31.03), (11.81, 0.4143, 31.03), (-11.88, -0.4143, 25.47), (11.88, -0.4143, 25.47), (-11.88, 0.4143, 25.47), (11.88, 0.4143, 25.47), (-11.9, -0.4143, 27.28), (11.9, -0.4143, 27.28), (-11.9, 0.4143, 27.28), (11.9, 0.4143, 27.28), (-11.85, -0.4143, 29.16), (11.85, -0.4143, 29.16), (-11.85, 0.4143, 29.16), (11.85, 0.4143, 29.16), (-10.83, -0.4348, 10.53), (10.83, -0.4348, 10.53), (-10.83, 0.4348, 10.53), (10.83, 0.4348, 10.53), (-11.6, -0.4221, 19.08), (11.6, -0.4221, 19.08), (-11.6, 0.4221, 19.08), (11.6, 0.4221, 19.08), (-6.255, -0.4282, 7.446), (6.255, -0.4282, 7.446), (-6.255, 0.4282, 7.446), (6.255, 0.4282, 7.446), (-4.389, -0.4352, 47.67), (4.389, -0.4352, 47.67), (-4.389, 0.4352, 47.67), (4.389, 0.4352, 47.67), (0.0, -0.4422, 47.86), (0.0, 0.4422, 47.86), (-10.71, -0.4348, 44.19), (10.71, -0.4348, 44.19), (-10.71, 0.4348, 44.19), (10.71, 0.4348, 44.19), (-8.29, -0.4183, 45.94), (8.29, -0.4183, 45.94), (-8.29, 0.4183, 45.94), (8.29, 0.4183, 45.94), (-8.98, -0.4397, 45.25), (8.98, -0.4397, 45.25), (-8.98, 0.4397, 45.25), (8.98, 0.4397, 45.25), (-6.135, -0.4183, 46.41), (6.135, -0.4183, 46.41), (-6.135, 0.4183, 46.41), (6.135, 0.4183, 46.41), (-8.2, -0.4183, 8.547), (8.2, -0.4183, 8.547), (-8.2, 0.4183, 8.547), (8.2, 0.4183, 8.547), (-9.357, -0.4183, 9.217), (9.357, -0.4183, 9.217), (-9.357, 0.4183, 9.217), (9.357, 0.4183, 9.217), (-10.82, -0.4183, 38.51), (10.82, -0.4183, 38.51), (-10.82, 0.4183, 38.51), (10.82, 0.4183, 38.51), (-10.2, -0.4183, 42.16), (10.2, -0.4183, 42.16), (-10.2, 0.4183, 42.16), (10.2, 0.4183, 42.16), (-4.666, -0.4183, 7.874), (4.666, -0.4183, 7.874), (-4.666, 0.4183, 7.874), (4.666, 0.4183, 7.874), (0.0, -0.4183, 7.683), (0.0, 0.4183, 7.683), (-11.18, -0.4183, 33.45), (11.18, -0.4183, 33.45), (-11.18, 0.4183, 33.45), (11.18, 0.4183, 33.45), (-11.31, -0.4183, 31.09), (11.31, -0.4183, 31.09), (-11.31, 0.4183, 31.09), (11.31, 0.4183, 31.09), (-11.37, -0.4183, 25.44), (11.37, -0.4183, 25.44), (-11.37, 0.4183, 25.44), (11.37, 0.4183, 25.44), (-11.33, -0.4183, 27.28), (11.33, -0.4183, 27.28), (-11.33, 0.4183, 27.28), (11.33, 0.4183, 27.28), (-11.45, -0.4183, 29.19), (11.45, -0.4183, 29.19), (-11.45, 0.4183, 29.19), (11.45, 0.4183, 29.19), (-10.03, -0.4183, 10.73), (10.03, -0.4183, 10.73), (-10.03, 0.4183, 10.73), (10.03, 0.4183, 10.73), (-10.79, -0.4183, 18.95), (10.79, -0.4183, 18.95), (-10.79, 0.4183, 18.95), (10.79, 0.4183, 18.95), (-6.135, -0.4183, 8.072), (6.135, -0.4183, 8.072), (-6.135, 0.4183, 8.072), (6.135, 0.4183, 8.072), (-4.337, -0.4183, 46.67), (4.337, -0.4183, 46.67), (-4.337, 0.4183, 46.67), (4.337, 0.4183, 46.67), (0.0, -0.4183, 46.87), (0.0, 0.4183, 46.87), (-9.738, -0.4183, 44.47), (9.738, -0.4183, 44.47), (-9.738, 0.4183, 44.47), (9.738, 0.4183, 44.47), (-10.08, -0.8508, 46.03), (10.08, -0.8508, 46.03), (-10.08, 0.8508, 46.03), (10.08, 0.8508, 46.03), (-9.085, -0.8642, 46.95), (9.085, -0.8642, 46.95), (-9.085, 0.8642, 46.95), (9.085, 0.8642, 46.29), (-6.17, -0.8587, 47.81), (6.17, -0.8587, 47.81), (-6.17, 0.8587, 47.81), (6.17, 0.8587, 47.81), (-9.132, -0.8642, 7.453), (9.132, -0.8642, 7.453), (-9.132, 0.8642, 7.453), (9.132, 0.8642, 7.453), (-10.08, -0.8508, 8.431), (10.08, -0.8508, 8.431), (-10.08, 0.8508, 8.431), (10.08, 0.8508, 8.431), (-11.48, -0.8563, 38.52), (11.48, -0.8563, 38.52), (-11.48, 0.8563, 38.52), (11.48, 0.8563, 38.52), (-11.0, -0.8445, 42.18), (11.0, -0.8445, 42.18), (-11.0, 0.8445, 42.18), (11.0, 0.8445, 42.18), (0.0, -0.873, 6.585), (0.0, 0.873, 6.585), (-4.063, -0.8659, 6.777), (4.063, -0.8659, 6.777), (-4.063, 0.8659, 6.777), (4.063, 0.8659, 6.777), (-11.84, -0.8445, 31.07), (11.84, -0.8445, 31.07), (-11.84, 0.8445, 31.07), (11.84, 0.8445, 31.07), (-11.75, -0.8445, 33.44), (11.75, -0.8445, 33.44), (-11.75, 0.8445, 33.44), (11.75, 0.8445, 33.44), (-11.92, -0.8445, 25.39), (11.92, -0.8445, 25.39), (-11.92, 0.8445, 25.39), (11.92, 0.8445, 25.39), (-11.94, -0.8445, 27.24), (11.94, -0.8445, 27.24), (-11.94, 0.8445, 27.24), (11.94, 0.8445, 27.24), (-11.89, -0.8445, 29.15), (11.89, -0.8445, 29.15), (-11.89, 0.8445, 29.15), (11.89, 0.8445, 29.15), (-10.84, -0.8654, 10.12), (10.84, -0.8654, 10.12), (-10.84, 0.8654, 10.12), (10.84, 0.8654, 10.12), (-11.63, -0.8524, 18.87), (11.63, -0.8524, 18.87), (-11.63, 0.8524, 18.87), (11.63, 0.8524, 18.87), (-6.17, -0.8587, 6.975), (6.17, -0.8587, 6.975), (-6.17, 0.8587, 6.975), (6.17, 0.8587, 6.975), (-4.264, -0.8659, 48.07), (4.264, -0.8659, 48.07), (-4.264, 0.8659, 48.07), (4.264, 0.8659, 48.07), (0.0, -0.873, 48.26), (0.0, 0.873, 48.26), (-10.72, -0.8654, 44.51), (10.72, -0.8654, 44.51), (-10.72, 0.8654, 44.51), (10.72, 0.8654, 44.51)], [], [(16, 136, 160, 24), (161, 137, 17, 25), (160, 138, 18, 24), (19, 139, 161, 25), (162, 140, 20, 26), (21, 141, 163, 27), (22, 142, 162, 26), (163, 143, 23, 27), (136, 104, 76, 160), (77, 105, 137, 161), (76, 106, 138, 160), (139, 107, 77, 161), (78, 108, 140, 162), (141, 109, 79, 163), (142, 110, 78, 162), (79, 111, 143, 163), (28, 152, 136, 16), (137, 153, 29, 17), (138, 154, 30, 18), (31, 155, 139, 19), (140, 156, 32, 20), (33, 157, 141, 21), (34, 158, 142, 22), (143, 159, 35, 23), (152, 112, 104, 136), (105, 113, 153, 137), (106, 114, 154, 138), (155, 115, 107, 139), (108, 116, 156, 140), (157, 117, 109, 141), (158, 118, 110, 142), (111, 119, 159, 143), (0, 128, 152, 28), (153, 129, 1, 29), (154, 130, 2, 30), (3, 131, 155, 31), (156, 132, 4, 32), (5, 133, 157, 33), (6, 134, 158, 34), (159, 135, 7, 35), (128, 88, 112, 152), (113, 89, 129, 153), (114, 90, 130, 154), (131, 91, 115, 155), (116, 92, 132, 156), (133, 93, 117, 157), (134, 94, 118, 158), (119, 95, 135, 159), (128, 0, 36, 144), (37, 1, 129, 145), (38, 2, 130, 146), (131, 3, 39, 147), (40, 4, 132, 148), (133, 5, 41, 149), (134, 6, 42, 150), (43, 7, 135, 151), (144, 96, 88, 128), (89, 97, 145, 129), (90, 98, 146, 130), (147, 99, 91, 131), (92, 100, 148, 132), (149, 101, 93, 133), (150, 102, 94, 134), (95, 103, 151, 135), (8, 120, 144, 36), (145, 121, 9, 37), (146, 122, 10, 38), (11, 123, 147, 39), (148, 124, 12, 40), (13, 125, 149, 41), (14, 126, 150, 42), (151, 127, 15, 43), (120, 68, 96, 144), (97, 69, 121, 145), (98, 70, 122, 146), (123, 71, 99, 147), (100, 72, 124, 148), (125, 73, 101, 149), (126, 74, 102, 150), (103, 75, 127, 151), (24, 188, 180, 16), (181, 189, 25, 17), (182, 188, 24, 18), (25, 189, 183, 19), (184, 190, 26, 20), (27, 191, 185, 21), (26, 190, 186, 22), (187, 191, 27, 23), (188, 232, 52, 180), (53, 233, 189, 181), (54, 232, 188, 182), (189, 233, 55, 183), (56, 234, 190, 184), (191, 235, 57, 185), (190, 234, 58, 186), (59, 235, 191, 187), (164, 0, 28, 192), (29, 1, 165, 193), (30, 2, 166, 194), (167, 3, 31, 195), (32, 4, 168, 196), (169, 5, 33, 197), (170, 6, 34, 198), (35, 7, 171, 199), (192, 60, 236, 164), (237, 61, 193, 165), (238, 62, 194, 166), (195, 63, 239, 167), (240, 64, 196, 168), (197, 65, 241, 169), (198, 66, 242, 170), (243, 67, 199, 171), (16, 180, 192, 28), (193, 181, 17, 29), (194, 182, 18, 30), (19, 183, 195, 31), (196, 184, 20, 32), (21, 185, 197, 33), (22, 186, 198, 34), (199, 187, 23, 35), (180, 52, 60, 192), (61, 53, 181, 193), (62, 54, 182, 194), (183, 55, 63, 195), (64, 56, 184, 196), (185, 57, 65, 197), (186, 58, 66, 198), (67, 59, 187, 199), (224, 200, 164, 236), (165, 201, 225, 237), (166, 202, 226, 238), (227, 203, 167, 239), (168, 204, 228, 240), (229, 205, 169, 241), (230, 206, 170, 242), (171, 207, 231, 243), (0, 164, 200, 36), (201, 165, 1, 37), (202, 166, 2, 38), (3, 167, 203, 39), (204, 168, 4, 40), (5, 169, 205, 41), (6, 170, 206, 42), (207, 171, 7, 43), (44, 172, 200, 224), (201, 173, 45, 225), (202, 174, 46, 226), (47, 175, 203, 227), (204, 176, 48, 228), (49, 177, 205, 229), (50, 178, 206, 230), (207, 179, 51, 231), (172, 8, 36, 200), (37, 9, 173, 201), (38, 10, 174, 202), (175, 11, 39, 203), (40, 12, 176, 204), (177, 13, 41, 205), (178, 14, 42, 206), (43, 15, 179, 207), (244, 216, 172, 44), (173, 217, 245, 45), (174, 218, 246, 46), (247, 219, 175, 47), (176, 220, 248, 48), (249, 221, 177, 49), (250, 222, 178, 50), (179, 223, 251, 51), (216, 120, 8, 172), (9, 121, 217, 173), (10, 122, 218, 174), (219, 123, 11, 175), (12, 124, 220, 176), (221, 125, 13, 177), (222, 126, 14, 178), (15, 127, 223, 179), (80, 208, 216, 244), (217, 209, 81, 245), (218, 210, 82, 246), (83, 211, 219, 247), (220, 212, 84, 248), (85, 213, 221, 249), (86, 214, 222, 250), (223, 215, 87, 251), (208, 68, 120, 216), (121, 69, 209, 217), (122, 70, 210, 218), (211, 71, 123, 219), (124, 72, 212, 220), (213, 73, 125, 221), (214, 74, 126, 222), (127, 75, 215, 223), (104, 470, 434, 76), (435, 471, 105, 77), (434, 472, 106, 76), (107, 473, 435, 77), (436, 474, 108, 78), (109, 475, 437, 79), (110, 476, 436, 78), (437, 477, 111, 79), (470, 330, 294, 434), (295, 331, 471, 435), (294, 332, 472, 434), (473, 333, 295, 435), (296, 334, 474, 436), (475, 335, 297, 437), (476, 336, 296, 436), (297, 337, 477, 437), (112, 486, 470, 104), (471, 487, 113, 105), (472, 488, 114, 106), (115, 489, 473, 107), (474, 490, 116, 108), (117, 491, 475, 109), (118, 492, 476, 110), (477, 493, 119, 111), (486, 346, 330, 470), (331, 347, 487, 471), (332, 348, 488, 472), (489, 349, 333, 473), (334, 350, 490, 474), (491, 351, 335, 475), (492, 352, 336, 476), (337, 353, 493, 477), (88, 478, 486, 112), (487, 479, 89, 113), (488, 480, 90, 114), (91, 481, 489, 115), (490, 482, 92, 116), (93, 483, 491, 117), (94, 484, 492, 118), (493, 485, 95, 119), (478, 338, 346, 486), (347, 339, 479, 487), (348, 340, 480, 488), (481, 341, 349, 489), (350, 342, 482, 490), (483, 343, 351, 491), (484, 344, 352, 492), (353, 345, 485, 493), (96, 462, 478, 88), (479, 463, 97, 89), (480, 464, 98, 90), (99, 465, 481, 91), (482, 466, 100, 92), (101, 467, 483, 93), (102, 468, 484, 94), (485, 469, 103, 95), (462, 322, 338, 478), (339, 323, 463, 479), (340, 324, 464, 480), (465, 325, 341, 481), (342, 326, 466, 482), (467, 327, 343, 483), (468, 328, 344, 484), (345, 329, 469, 485), (68, 446, 462, 96), (463, 447, 69, 97), (464, 448, 70, 98), (71, 449, 465, 99), (466, 450, 72, 100), (73, 451, 467, 101), (74, 452, 468, 102), (469, 453, 75, 103), (446, 306, 322, 462), (323, 307, 447, 463), (324, 308, 448, 464), (449, 309, 325, 465), (326, 310, 450, 466), (451, 311, 327, 467), (452, 312, 328, 468), (329, 313, 453, 469), (314, 454, 438, 298), (439, 455, 315, 299), (440, 456, 316, 300), (317, 457, 441, 301), (442, 458, 318, 302), (319, 459, 443, 303), (320, 460, 444, 304), (445, 461, 321, 305), (454, 208, 80, 438), (81, 209, 455, 439), (82, 210, 456, 440), (457, 211, 83, 441), (84, 212, 458, 442), (459, 213, 85, 443), (460, 214, 86, 444), (87, 215, 461, 445), (306, 446, 454, 314), (455, 447, 307, 315), (456, 448, 308, 316), (309, 449, 457, 317), (458, 450, 310, 318), (311, 451, 459, 319), (312, 452, 460, 320), (461, 453, 313, 321), (446, 68, 208, 454), (209, 69, 447, 455), (210, 70, 448, 456), (449, 71, 211, 457), (212, 72, 450, 458), (451, 73, 213, 459), (452, 74, 214, 460), (215, 75, 453, 461), (232, 506, 520, 52), (521, 507, 233, 53), (522, 506, 232, 54), (233, 507, 523, 55), (602, 754, 234, 56), (235, 755, 603, 57), (234, 754, 604, 58), (605, 755, 235, 59), (506, 404, 418, 520), (419, 405, 507, 521), (420, 404, 506, 522), (507, 405, 421, 523), (60, 524, 508, 236), (509, 525, 61, 237), (510, 526, 62, 238), (63, 527, 511, 239), (826, 656, 64, 240), (65, 657, 827, 241), (66, 658, 828, 242), (829, 659, 67, 243), (524, 422, 406, 508), (407, 423, 525, 509), (408, 424, 526, 510), (527, 425, 409, 511), (52, 520, 524, 60), (525, 521, 53, 61), (526, 522, 54, 62), (55, 523, 527, 63), (656, 602, 56, 64), (57, 603, 657, 65), (58, 604, 658, 66), (659, 605, 59, 67), (520, 418, 422, 524), (423, 419, 521, 525), (424, 420, 522, 526), (523, 421, 425, 527), (396, 502, 508, 406), (509, 503, 397, 407), (510, 504, 398, 408), (399, 505, 511, 409), (502, 224, 236, 508), (237, 225, 503, 509), (238, 226, 504, 510), (505, 227, 239, 511), (240, 228, 400, 826), (401, 229, 241, 827), (402, 230, 242, 828), (243, 231, 403, 829), (414, 516, 502, 396), (503, 517, 415, 397), (504, 518, 416, 398), (417, 519, 505, 399), (516, 44, 224, 502), (225, 45, 517, 503), (226, 46, 518, 504), (519, 47, 227, 505), (228, 48, 644, 400), (645, 49, 229, 401), (646, 50, 230, 402), (231, 51, 647, 403), (410, 512, 516, 414), (517, 513, 411, 415), (518, 514, 412, 416), (413, 515, 519, 417), (512, 244, 44, 516), (45, 245, 513, 517), (46, 246, 514, 518), (515, 247, 47, 519), (48, 248, 590, 644), (591, 249, 49, 645), (592, 250, 50, 646), (51, 251, 593, 647), (426, 528, 512, 410), (513, 529, 427, 411), (514, 530, 428, 412), (429, 531, 515, 413), (528, 80, 244, 512), (245, 81, 529, 513), (246, 82, 530, 514), (531, 83, 247, 515), (248, 84, 830, 590), (831, 85, 249, 591), (832, 86, 250, 592), (251, 87, 833, 593), (494, 564, 536, 252), (537, 565, 495, 253), (538, 566, 496, 254), (497, 567, 539, 255), (540, 568, 498, 256), (499, 569, 541, 257), (500, 570, 542, 258), (543, 571, 501, 259), (354, 548, 564, 494), (565, 549, 355, 495), (566, 550, 356, 496), (357, 551, 567, 497), (568, 552, 358, 498), (359, 553, 569, 499), (360, 554, 570, 500), (571, 555, 361, 501), (532, 572, 560, 430), (561, 573, 533, 431), (562, 574, 534, 432), (535, 575, 563, 433), (252, 536, 572, 532), (573, 537, 253, 533), (574, 538, 254, 534), (255, 539, 575, 535), (834, 540, 256, 618), (257, 541, 835, 619), (258, 542, 836, 620), (837, 543, 259, 621), (404, 630, 648, 418), (649, 631, 405, 419), (650, 630, 404, 420), (405, 631, 651, 421), (422, 652, 632, 406), (633, 653, 423, 407), (634, 654, 424, 408), (425, 655, 635, 409), (418, 648, 652, 422), (653, 649, 419, 423), (654, 650, 420, 424), (421, 651, 655, 425), (626, 396, 406, 632), (407, 397, 627, 633), (408, 398, 628, 634), (629, 399, 409, 635), (640, 414, 396, 626), (397, 415, 641, 627), (398, 416, 642, 628), (643, 417, 399, 629), (636, 410, 414, 640), (415, 411, 637, 641), (416, 412, 638, 642), (639, 413, 417, 643), (660, 426, 410, 636), (411, 427, 661, 637), (412, 428, 662, 638), (663, 429, 413, 639), (560, 668, 664, 430), (665, 669, 561, 431), (666, 670, 562, 432), (563, 671, 667, 433), (330, 708, 672, 294), (673, 709, 331, 295), (672, 710, 332, 294), (333, 711, 673, 295), (674, 712, 334, 296), (335, 713, 675, 297), (336, 714, 674, 296), (675, 715, 337, 297), (708, 278, 260, 672), (260, 278, 709, 673), (260, 279, 710, 672), (711, 279, 260, 673), (261, 280, 712, 674), (713, 280, 261, 675), (714, 281, 261, 674), (261, 281, 715, 675), (346, 724, 708, 330), (709, 725, 347, 331), (710, 726, 348, 332), (349, 727, 711, 333), (712, 728, 350, 334), (351, 729, 713, 335), (352, 730, 714, 336), (715, 731, 353, 337), (724, 286, 278, 708), (278, 286, 725, 709), (279, 287, 726, 710), (727, 287, 279, 711), (280, 288, 728, 712), (729, 288, 280, 713), (730, 289, 281, 714), (281, 289, 731, 715), (338, 716, 724, 346), (725, 717, 339, 347), (726, 718, 340, 348), (341, 719, 727, 349), (728, 720, 342, 350), (343, 721, 729, 351), (344, 722, 730, 352), (731, 723, 345, 353), (716, 282, 286, 724), (286, 282, 717, 725), (287, 283, 718, 726), (719, 283, 287, 727), (288, 284, 720, 728), (721, 284, 288, 729), (722, 285, 289, 730), (289, 285, 723, 731), (322, 700, 716, 338), (717, 701, 323, 339), (718, 702, 324, 340), (325, 703, 719, 341), (720, 704, 326, 342), (327, 705, 721, 343), (328, 706, 722, 344), (723, 707, 329, 345), (700, 274, 282, 716), (282, 274, 701, 717), (283, 275, 702, 718), (703, 275, 283, 719), (284, 276, 704, 720), (705, 276, 284, 721), (706, 277, 285, 722), (285, 277, 707, 723), (306, 684, 700, 322), (701, 685, 307, 323), (702, 686, 308, 324), (309, 687, 703, 325), (704, 688, 310, 326), (311, 689, 705, 327), (312, 690, 706, 328), (707, 691, 313, 329), (684, 266, 274, 700), (274, 266, 685, 701), (275, 267, 686, 702), (687, 267, 275, 703), (276, 268, 688, 704), (689, 268, 276, 705), (690, 269, 277, 706), (277, 269, 691, 707), (270, 692, 676, 262), (677, 693, 270, 262), (678, 694, 271, 263), (271, 695, 679, 263), (680, 696, 272, 264), (272, 697, 681, 264), (273, 698, 682, 265), (683, 699, 273, 265), (692, 314, 298, 676), (299, 315, 693, 677), (300, 316, 694, 678), (695, 317, 301, 679), (302, 318, 696, 680), (697, 319, 303, 681), (698, 320, 304, 682), (305, 321, 699, 683), (266, 684, 692, 270), (693, 685, 266, 270), (694, 686, 267, 271), (267, 687, 695, 271), (696, 688, 268, 272), (268, 689, 697, 272), (269, 690, 698, 273), (699, 691, 269, 273), (684, 306, 314, 692), (315, 307, 685, 693), (316, 308, 686, 694), (687, 309, 317, 695), (318, 310, 688, 696), (689, 311, 319, 697), (690, 312, 320, 698), (321, 313, 691, 699), (736, 744, 546, 292), (546, 745, 737, 292), (547, 746, 738, 293), (739, 747, 547, 293), (740, 548, 354, 732), (355, 549, 741, 733), (356, 550, 742, 734), (743, 551, 357, 735), (358, 552, 744, 736), (745, 553, 359, 737), (746, 554, 360, 738), (361, 555, 747, 739), (630, 752, 768, 648), (769, 753, 631, 649), (770, 752, 630, 650), (631, 753, 771, 651), (752, 580, 598, 768), (599, 581, 753, 769), (600, 580, 752, 770), (753, 581, 601, 771), (652, 772, 756, 632), (757, 773, 653, 633), (758, 774, 654, 634), (655, 775, 759, 635), (772, 606, 582, 756), (583, 607, 773, 757), (584, 608, 774, 758), (775, 609, 585, 759), (648, 768, 772, 652), (773, 769, 649, 653), (774, 770, 650, 654), (651, 771, 775, 655), (768, 598, 606, 772), (607, 599, 769, 773), (608, 600, 770, 774), (771, 601, 609, 775), (576, 748, 756, 582), (757, 749, 577, 583), (758, 750, 578, 584), (579, 751, 759, 585), (748, 626, 632, 756), (633, 627, 749, 757), (634, 628, 750, 758), (751, 629, 635, 759), (594, 764, 748, 576), (749, 765, 595, 577), (750, 766, 596, 578), (597, 767, 751, 579), (764, 640, 626, 748), (627, 641, 765, 749), (628, 642, 766, 750), (767, 643, 629, 751), (586, 760, 764, 594), (765, 761, 587, 595), (766, 762, 588, 596), (589, 763, 767, 597), (760, 636, 640, 764), (641, 637, 761, 765), (642, 638, 762, 766), (763, 639, 643, 767), (610, 776, 760, 586), (761, 777, 611, 587), (762, 778, 612, 588), (613, 779, 763, 589), (776, 660, 636, 760), (637, 661, 777, 761), (638, 662, 778, 762), (779, 663, 639, 763), (668, 784, 780, 664), (781, 785, 669, 665), (782, 786, 670, 666), (671, 787, 783, 667), (784, 622, 614, 780), (615, 623, 785, 781), (616, 624, 786, 782), (787, 625, 617, 783), (792, 366, 380, 806), (381, 367, 793, 807), (382, 366, 792, 808), (793, 367, 383, 809), (810, 384, 368, 794), (369, 385, 811, 795), (370, 386, 812, 796), (813, 387, 371, 797), (806, 380, 384, 810), (385, 381, 807, 811), (386, 382, 808, 812), (809, 383, 387, 813), (362, 788, 794, 368), (795, 789, 363, 369), (796, 790, 364, 370), (365, 791, 797, 371), (376, 802, 788, 362), (789, 803, 377, 363), (790, 804, 378, 364), (379, 805, 791, 365), (372, 798, 802, 376), (803, 799, 373, 377), (804, 800, 374, 378), (375, 801, 805, 379), (388, 814, 798, 372), (799, 815, 389, 373), (800, 816, 390, 374), (391, 817, 801, 375), (822, 556, 392, 818), (393, 557, 823, 819), (394, 558, 824, 820), (825, 559, 395, 821), (858, 754, 602, 872), (603, 755, 859, 873), (604, 754, 858, 874), (859, 755, 605, 875), (846, 656, 826, 864), (827, 657, 847, 865), (828, 658, 848, 866), (849, 659, 829, 867), (872, 602, 656, 846), (657, 603, 873, 847), (658, 604, 874, 848), (875, 605, 659, 849), (400, 860, 864, 826), (865, 861, 401, 827), (866, 862, 402, 828), (403, 863, 867, 829), (644, 850, 860, 400), (861, 851, 645, 401), (862, 852, 646, 402), (647, 853, 863, 403), (590, 854, 850, 644), (851, 855, 591, 645), (852, 856, 592, 646), (593, 857, 853, 647), (830, 838, 854, 590), (855, 839, 831, 591), (856, 840, 832, 592), (833, 841, 857, 593), (868, 834, 618, 842), (619, 835, 869, 843), (620, 836, 870, 844), (871, 837, 621, 845), (366, 858, 872, 380), (873, 859, 367, 381), (874, 858, 366, 382), (367, 859, 875, 383), (384, 846, 864, 368), (865, 847, 385, 369), (866, 848, 386, 370), (387, 849, 867, 371), (380, 872, 846, 384), (847, 873, 381, 385), (848, 874, 382, 386), (383, 875, 849, 387), (860, 362, 368, 864), (369, 363, 861, 865), (370, 364, 862, 866), (863, 365, 371, 867), (850, 376, 362, 860), (363, 377, 851, 861), (364, 378, 852, 862), (853, 379, 365, 863), (854, 372, 376, 850), (377, 373, 855, 851), (378, 374, 856, 852), (857, 375, 379, 853), (838, 388, 372, 854), (373, 389, 839, 855), (374, 390, 840, 856), (841, 391, 375, 857), (556, 868, 842, 392), (843, 869, 557, 393), (844, 870, 558, 394), (559, 871, 845, 395), (580, 880, 894, 598), (895, 881, 581, 599), (896, 880, 580, 600), (581, 881, 897, 601), (880, 792, 806, 894), (807, 793, 881, 895), (808, 792, 880, 896), (881, 793, 809, 897), (606, 898, 882, 582), (883, 899, 607, 583), (884, 900, 608, 584), (609, 901, 885, 585), (898, 810, 794, 882), (795, 811, 899, 883), (796, 812, 900, 884), (901, 813, 797, 885), (598, 894, 898, 606), (899, 895, 599, 607), (900, 896, 600, 608), (601, 897, 901, 609), (894, 806, 810, 898), (811, 807, 895, 899), (812, 808, 896, 900), (897, 809, 813, 901), (788, 876, 882, 794), (883, 877, 789, 795), (884, 878, 790, 796), (791, 879, 885, 797), (876, 576, 582, 882), (583, 577, 877, 883), (584, 578, 878, 884), (879, 579, 585, 885), (802, 890, 876, 788), (877, 891, 803, 789), (878, 892, 804, 790), (805, 893, 879, 791), (890, 594, 576, 876), (577, 595, 891, 877), (578, 596, 892, 878), (893, 597, 579, 879), (798, 886, 890, 802), (891, 887, 799, 803), (892, 888, 800, 804), (801, 889, 893, 805), (886, 586, 594, 890), (595, 587, 887, 891), (596, 588, 888, 892), (889, 589, 597, 893), (814, 902, 886, 798), (887, 903, 815, 799), (888, 904, 816, 800), (817, 905, 889, 801), (902, 610, 586, 886), (587, 611, 903, 887), (588, 612, 904, 888), (905, 613, 589, 889), (622, 910, 906, 614), (907, 911, 623, 615), (908, 912, 624, 616), (625, 913, 909, 617), (910, 822, 818, 906), (819, 823, 911, 907), (820, 824, 912, 908), (913, 825, 821, 909), (564, 940, 914, 536), (915, 941, 565, 537), (916, 942, 566, 538), (567, 943, 917, 539), (940, 438, 80, 914), (81, 439, 941, 915), (82, 440, 942, 916), (943, 441, 83, 917), (442, 944, 918, 84), (919, 945, 443, 85), (920, 946, 444, 86), (445, 947, 921, 87), (944, 568, 540, 918), (541, 569, 945, 919), (542, 570, 946, 920), (947, 571, 543, 921), (548, 924, 940, 564), (941, 925, 549, 565), (942, 926, 550, 566), (551, 927, 943, 567), (924, 298, 438, 940), (439, 299, 925, 941), (440, 300, 926, 942), (927, 301, 441, 943), (302, 928, 944, 442), (945, 929, 303, 443), (946, 930, 304, 444), (305, 931, 947, 445), (928, 552, 568, 944), (569, 553, 929, 945), (570, 554, 930, 946), (931, 555, 571, 947), (572, 948, 936, 560), (937, 949, 573, 561), (938, 950, 574, 562), (575, 951, 939, 563), (948, 528, 426, 936), (427, 529, 949, 937), (428, 530, 950, 938), (951, 531, 429, 939), (536, 914, 948, 572), (949, 915, 537, 573), (950, 916, 538, 574), (539, 917, 951, 575), (914, 80, 528, 948), (529, 81, 915, 949), (530, 82, 916, 950), (917, 83, 531, 951), (84, 918, 972, 830), (973, 919, 85, 831), (974, 920, 86, 832), (87, 921, 975, 833), (918, 540, 834, 972), (835, 541, 919, 973), (836, 542, 920, 974), (921, 543, 837, 975), (660, 956, 936, 426), (937, 957, 661, 427), (938, 958, 662, 428), (663, 959, 939, 429), (956, 668, 560, 936), (561, 669, 957, 937), (562, 670, 958, 938), (959, 671, 563, 939), (744, 960, 922, 546), (922, 961, 745, 546), (923, 962, 746, 547), (747, 963, 923, 547), (960, 680, 264, 922), (264, 681, 961, 922), (265, 682, 962, 923), (963, 683, 265, 923), (552, 928, 960, 744), (961, 929, 553, 745), (962, 930, 554, 746), (555, 931, 963, 747), (928, 302, 680, 960), (681, 303, 929, 961), (682, 304, 930, 962), (931, 305, 683, 963), (776, 964, 956, 660), (957, 965, 777, 661), (958, 966, 778, 662), (779, 967, 959, 663), (964, 784, 668, 956), (669, 785, 965, 957), (670, 786, 966, 958), (967, 787, 671, 959), (610, 952, 964, 776), (965, 953, 611, 777), (966, 954, 612, 778), (613, 955, 967, 779), (952, 622, 784, 964), (785, 623, 953, 965), (786, 624, 954, 966), (955, 625, 787, 967), (388, 932, 968, 814), (969, 933, 389, 815), (970, 934, 390, 816), (391, 935, 971, 817), (932, 556, 822, 968), (823, 557, 933, 969), (824, 558, 934, 970), (935, 559, 825, 971), (830, 972, 976, 838), (977, 973, 831, 839), (978, 974, 832, 840), (833, 975, 979, 841), (972, 834, 868, 976), (869, 835, 973, 977), (870, 836, 974, 978), (975, 837, 871, 979), (838, 976, 932, 388), (933, 977, 839, 389), (934, 978, 840, 390), (841, 979, 935, 391), (976, 868, 556, 932), (557, 869, 977, 933), (558, 870, 978, 934), (979, 871, 559, 935), (902, 980, 952, 610), (953, 981, 903, 611), (954, 982, 904, 612), (905, 983, 955, 613), (980, 910, 622, 952), (623, 911, 981, 953), (624, 912, 982, 954), (983, 913, 625, 955), (814, 968, 980, 902), (981, 969, 815, 903), (982, 970, 816, 904), (817, 971, 983, 905), (968, 822, 910, 980), (911, 823, 969, 981), (912, 824, 970, 982), (971, 825, 913, 983), (262, 676, 984, 988), (985, 677, 262, 988), (986, 678, 263, 989), (263, 679, 987, 989), (298, 924, 984, 676), (985, 925, 299, 677), (986, 926, 300, 678), (301, 927, 987, 679), (548, 740, 984, 924), (985, 741, 549, 925), (986, 742, 550, 926), (551, 743, 987, 927), (544, 988, 984, 740), (985, 988, 544, 741), (986, 989, 545, 742), (545, 989, 987, 743), (290, 544, 740, 732), (741, 544, 290, 733), (742, 545, 291, 734), (291, 545, 743, 735), (494, 252, 990, 994), (991, 253, 495, 995), (992, 254, 496, 996), (497, 255, 993, 997), (354, 494, 994, 998), (995, 495, 355, 999), (996, 496, 356, 1000), (357, 497, 997, 1001), (256, 498, 1006, 1002), (1007, 499, 257, 1003), (1008, 500, 258, 1004), (259, 501, 1009, 1005), (430, 664, 1014, 1010), (1015, 665, 431, 1011), (1016, 666, 432, 1012), (433, 667, 1017, 1013), (736, 292, 1018, 1020), (1018, 292, 737, 1021), (1019, 293, 738, 1022), (739, 293, 1019, 1023), (780, 614, 1024, 1028), (1025, 615, 781, 1029), (1026, 616, 782, 1030), (783, 617, 1027, 1031), (664, 780, 1028, 1014), (1029, 781, 665, 1015), (1030, 782, 666, 1016), (667, 783, 1031, 1017), (818, 392, 1032, 1036), (1033, 393, 819, 1037), (1034, 394, 820, 1038), (821, 395, 1035, 1039), (614, 906, 1040, 1024), (1041, 907, 615, 1025), (1042, 908, 616, 1026), (617, 909, 1043, 1027), (906, 818, 1036, 1040), (1037, 819, 907, 1041), (1038, 820, 908, 1042), (909, 821, 1039, 1043), (842, 618, 1044, 1048), (1045, 619, 843, 1049), (1046, 620, 844, 1050), (845, 621, 1047, 1051), (392, 842, 1048, 1032), (1049, 843, 393, 1033), (1050, 844, 394, 1034), (395, 845, 1051, 1035), (618, 256, 1002, 1044), (1003, 257, 619, 1045), (1004, 258, 620, 1046), (621, 259, 1005, 1047), (358, 736, 1020, 1052), (1021, 737, 359, 1053), (1022, 738, 360, 1054), (361, 739, 1023, 1055), (732, 354, 998, 1056), (999, 355, 733, 1057), (1000, 356, 734, 1058), (735, 357, 1001, 1059), (290, 732, 1056, 1060), (1057, 733, 290, 1060), (1058, 734, 291, 1061), (291, 735, 1059, 1061), (532, 430, 1010, 1062), (1011, 431, 533, 1063), (1012, 432, 534, 1064), (535, 433, 1013, 1065), (252, 532, 1062, 990), (1063, 533, 253, 991), (1064, 534, 254, 992), (255, 535, 1065, 993), (498, 358, 1052, 1006), (1053, 359, 499, 1007), (1054, 360, 500, 1008), (501, 361, 1055, 1009), (1066, 1070, 1146, 1142), (1147, 1071, 1067, 1143), (1148, 1072, 1068, 1144), (1069, 1073, 1149, 1145), (1074, 1066, 1142, 1150), (1143, 1067, 1075, 1151), (1144, 1068, 1076, 1152), (1077, 1069, 1145, 1153), (1082, 1078, 1154, 1158), (1155, 1079, 1083, 1159), (1156, 1080, 1084, 1160), (1085, 1081, 1157, 1161), (1090, 1086, 1162, 1166), (1163, 1087, 1091, 1167), (1164, 1088, 1092, 1168), (1093, 1089, 1165, 1169), (1094, 1098, 1174, 1170), (1174, 1098, 1095, 1171), (1175, 1099, 1096, 1172), (1097, 1099, 1175, 1173), (1100, 1104, 1180, 1176), (1181, 1105, 1101, 1177), (1182, 1106, 1102, 1178), (1103, 1107, 1183, 1179), (1086, 1100, 1176, 1162), (1177, 1101, 1087, 1163), (1178, 1102, 1088, 1164), (1089, 1103, 1179, 1165), (1112, 1108, 1184, 1188), (1185, 1109, 1113, 1189), (1186, 1110, 1114, 1190), (1115, 1111, 1187, 1191), (1104, 1116, 1192, 1180), (1193, 1117, 1105, 1181), (1194, 1118, 1106, 1182), (1107, 1119, 1195, 1183), (1116, 1112, 1188, 1192), (1189, 1113, 1117, 1193), (1190, 1114, 1118, 1194), (1119, 1115, 1191, 1195), (1124, 1120, 1196, 1200), (1197, 1121, 1125, 1201), (1198, 1122, 1126, 1202), (1127, 1123, 1199, 1203), (1108, 1124, 1200, 1184), (1201, 1125, 1109, 1185), (1202, 1126, 1110, 1186), (1111, 1127, 1203, 1187), (1120, 1082, 1158, 1196), (1159, 1083, 1121, 1197), (1160, 1084, 1122, 1198), (1123, 1085, 1161, 1199), (1128, 1094, 1170, 1204), (1171, 1095, 1129, 1205), (1172, 1096, 1130, 1206), (1131, 1097, 1173, 1207), (1132, 1074, 1150, 1208), (1151, 1075, 1133, 1209), (1152, 1076, 1134, 1210), (1135, 1077, 1153, 1211), (1136, 1132, 1208, 1212), (1209, 1133, 1136, 1212), (1210, 1134, 1137, 1213), (1137, 1135, 1211, 1213), (1138, 1090, 1166, 1214), (1167, 1091, 1139, 1215), (1168, 1092, 1140, 1216), (1141, 1093, 1169, 1217), (1070, 1138, 1214, 1146), (1215, 1139, 1071, 1147), (1216, 1140, 1072, 1148), (1073, 1141, 1217, 1149), (1078, 1128, 1204, 1154), (1205, 1129, 1079, 1155), (1206, 1130, 1080, 1156), (1081, 1131, 1207, 1157), (990, 1218, 1222, 994), (1223, 1219, 991, 995), (1224, 1220, 992, 996), (993, 1221, 1225, 997), (1218, 1070, 1066, 1222), (1067, 1071, 1219, 1223), (1068, 1072, 1220, 1224), (1221, 1073, 1069, 1225), (994, 1222, 1226, 998), (1227, 1223, 995, 999), (1228, 1224, 996, 1000), (997, 1225, 1229, 1001), (1222, 1066, 1074, 1226), (1075, 1067, 1223, 1227), (1076, 1068, 1224, 1228), (1225, 1069, 1077, 1229), (1006, 1230, 1234, 1002), (1235, 1231, 1007, 1003), (1236, 1232, 1008, 1004), (1009, 1233, 1237, 1005), (1230, 1078, 1082, 1234), (1083, 1079, 1231, 1235), (1084, 1080, 1232, 1236), (1233, 1081, 1085, 1237), (1014, 1238, 1242, 1010), (1243, 1239, 1015, 1011), (1244, 1240, 1016, 1012), (1017, 1241, 1245, 1013), (1238, 1086, 1090, 1242), (1091, 1087, 1239, 1243), (1092, 1088, 1240, 1244), (1241, 1089, 1093, 1245), (1018, 1246, 1248, 1020), (1249, 1246, 1018, 1021), (1250, 1247, 1019, 1022), (1019, 1247, 1251, 1023), (1246, 1098, 1094, 1248), (1095, 1098, 1246, 1249), (1096, 1099, 1247, 1250), (1247, 1099, 1097, 1251), (1024, 1252, 1256, 1028), (1257, 1253, 1025, 1029), (1258, 1254, 1026, 1030), (1027, 1255, 1259, 1031), (1252, 1104, 1100, 1256), (1101, 1105, 1253, 1257), (1102, 1106, 1254, 1258), (1255, 1107, 1103, 1259), (1028, 1256, 1238, 1014), (1239, 1257, 1029, 1015), (1240, 1258, 1030, 1016), (1031, 1259, 1241, 1017), (1256, 1100, 1086, 1238), (1087, 1101, 1257, 1239), (1088, 1102, 1258, 1240), (1259, 1103, 1089, 1241), (1032, 1260, 1264, 1036), (1265, 1261, 1033, 1037), (1266, 1262, 1034, 1038), (1035, 1263, 1267, 1039), (1260, 1108, 1112, 1264), (1113, 1109, 1261, 1265), (1114, 1110, 1262, 1266), (1263, 1111, 1115, 1267), (1040, 1268, 1252, 1024), (1253, 1269, 1041, 1025), (1254, 1270, 1042, 1026), (1043, 1271, 1255, 1027), (1268, 1116, 1104, 1252), (1105, 1117, 1269, 1253), (1106, 1118, 1270, 1254), (1271, 1119, 1107, 1255), (1036, 1264, 1268, 1040), (1269, 1265, 1037, 1041), (1270, 1266, 1038, 1042), (1039, 1267, 1271, 1043), (1264, 1112, 1116, 1268), (1117, 1113, 1265, 1269), (1118, 1114, 1266, 1270), (1267, 1115, 1119, 1271), (1044, 1272, 1276, 1048), (1277, 1273, 1045, 1049), (1278, 1274, 1046, 1050), (1047, 1275, 1279, 1051), (1272, 1120, 1124, 1276), (1125, 1121, 1273, 1277), (1126, 1122, 1274, 1278), (1275, 1123, 1127, 1279), (1048, 1276, 1260, 1032), (1261, 1277, 1049, 1033), (1262, 1278, 1050, 1034), (1051, 1279, 1263, 1035), (1276, 1124, 1108, 1260), (1109, 1125, 1277, 1261), (1110, 1126, 1278, 1262), (1279, 1127, 1111, 1263), (1002, 1234, 1272, 1044), (1273, 1235, 1003, 1045), (1274, 1236, 1004, 1046), (1005, 1237, 1275, 1047), (1234, 1082, 1120, 1272), (1121, 1083, 1235, 1273), (1122, 1084, 1236, 1274), (1237, 1085, 1123, 1275), (1020, 1248, 1280, 1052), (1281, 1249, 1021, 1053), (1282, 1250, 1022, 1054), (1023, 1251, 1283, 1055), (1248, 1094, 1128, 1280), (1129, 1095, 1249, 1281), (1130, 1096, 1250, 1282), (1251, 1097, 1131, 1283), (998, 1226, 1284, 1056), (1285, 1227, 999, 1057), (1286, 1228, 1000, 1058), (1001, 1229, 1287, 1059), (1226, 1074, 1132, 1284), (1133, 1075, 1227, 1285), (1134, 1076, 1228, 1286), (1229, 1077, 1135, 1287), (1056, 1284, 1288, 1060), (1288, 1285, 1057, 1060), (1289, 1286, 1058, 1061), (1059, 1287, 1289, 1061), (1284, 1132, 1136, 1288), (1136, 1133, 1285, 1288), (1137, 1134, 1286, 1289), (1287, 1135, 1137, 1289), (1010, 1242, 1290, 1062), (1291, 1243, 1011, 1063), (1292, 1244, 1012, 1064), (1013, 1245, 1293, 1065), (1242, 1090, 1138, 1290), (1139, 1091, 1243, 1291), (1140, 1092, 1244, 1292), (1245, 1093, 1141, 1293), (1062, 1290, 1218, 990), (1219, 1291, 1063, 991), (1220, 1292, 1064, 992), (1065, 1293, 1221, 993), (1290, 1138, 1070, 1218), (1071, 1139, 1291, 1219), (1072, 1140, 1292, 1220), (1293, 1141, 1073, 1221), (1052, 1280, 1230, 1006), (1231, 1281, 1053, 1007), (1232, 1282, 1054, 1008), (1055, 1283, 1233, 1009), (1280, 1128, 1078, 1230), (1079, 1129, 1281, 1231), (1080, 1130, 1282, 1232), (1283, 1131, 1081, 1233)])
me_cube.polygons.foreach_set('use_smooth', [True] * 1256)
me_cube.polygons.foreach_set('material_index', [0, 0, 0, 0, 0, 0, 0, 0, 0, 0, 0, 0, 0, 0, 0, 0, 0, 0, 0, 0, 0, 0, 0, 0, 0, 0, 0, 0, 0, 0, 0, 0, 0, 0, 0, 0, 0, 0, 0, 0, 0, 0, 0, 0, 0, 0, 0, 0, 0, 0, 1, 1, 0, 0, 1, 1, 0, 0, 1, 1, 0, 0, 1, 1, 0, 0, 1, 1, 0, 0, 1, 1, 0, 0, 1, 1, 0, 0, 1, 1, 0, 0, 0, 0, 0, 0, 0, 0, 0, 0, 0, 0, 0, 0, 0, 0, 0, 0, 0, 0, 0, 0, 0, 0, 0, 0, 0, 0, 0, 0, 0, 0, 0, 0, 0, 0, 0, 0, 0, 0, 0, 0, 0, 0, 0, 0, 0, 0, 0, 0, 1, 1, 0, 0, 1, 1, 0, 0, 1, 1, 0, 0, 1, 1, 0, 0, 1, 1, 0, 0, 1, 1, 0, 0, 1, 1, 0, 0, 1, 1, 0, 0, 1, 1, 0, 0, 1, 1, 0, 0, 1, 1, 0, 0, 1, 1, 0, 0, 1, 1, 0, 0, 1, 1, 0, 0, 1, 1, 0, 0, 1, 1, 0, 0, 0, 0, 0, 0, 0, 0, 0, 0, 0, 0, 0, 0, 0, 0, 0, 0, 0, 0, 0, 0, 0, 0, 0, 0, 0, 0, 0, 0, 0, 0, 0, 0, 0, 0, 0, 0, 0, 0, 0, 0, 0, 0, 0, 0, 0, 0, 0, 0, 1, 1, 0, 0, 1, 1, 0, 0, 1, 1, 0, 0, 1, 1, 0, 0, 1, 1, 0, 0, 1, 1, 0, 0, 1, 1, 0, 0, 1, 1, 0, 0, 1, 1, 0, 0, 1, 1, 0, 0, 1, 1, 0, 0, 1, 1, 0, 0, 1, 1, 0, 0, 1, 1, 0, 0, 1, 1, 0, 0, 1, 1, 0, 0, 0, 0, 0, 0, 0, 0, 0, 0, 0, 0, 0, 0, 0, 0, 0, 0, 0, 0, 0, 0, 0, 0, 0, 0, 0, 0, 0, 0, 0, 0, 0, 0, 0, 0, 0, 0, 1, 1, 0, 0, 1, 1, 0, 0, 1, 1, 0, 0, 1, 1, 0, 0, 1, 1, 0, 0, 1, 1, 0, 0, 1, 1, 0, 0, 1, 1, 0, 0, 1, 1, 0, 0, 1, 1, 0, 0, 1, 1, 0, 0, 1, 1, 0, 0, 1, 1, 0, 0, 1, 1, 0, 0, 1, 1, 0, 0, 1, 1, 0, 0, 1, 1, 0, 0, 1, 1, 0, 0, 1, 1, 0, 0, 0, 0, 0, 0, 0, 0, 0, 0, 0, 0, 0, 0, 1, 1, 0, 0, 1, 1, 0, 0, 1, 1, 0, 0, 1, 1, 0, 0, 1, 1, 0, 0, 0, 0, 0, 0, 0, 0, 0, 0, 0, 0, 0, 0, 0, 0, 0, 0, 0, 0, 0, 0, 0, 0, 0, 0, 0, 0, 0, 0, 0, 0, 0, 0, 0, 0, 0, 0, 0, 0, 0, 0, 0, 0, 0, 0, 0, 0, 0, 0, 1, 1, 0, 0, 1, 1, 0, 0, 1, 1, 0, 0, 1, 1, 0, 0, 1, 1, 0, 0, 1, 1, 0, 0, 1, 1, 0, 0, 1, 1, 0, 0, 1, 1, 0, 0, 1, 1, 0, 0, 1, 1, 0, 0, 1, 1, 0, 0, 1, 1, 0, 0, 1, 1, 0, 0, 1, 1, 0, 0, 1, 1, 0, 0, 1, 1, 0, 0, 1, 1, 0, 0, 1, 1, 0, 0, 0, 0, 0, 0, 0, 0, 0, 0, 0, 0, 0, 0, 0, 0, 0, 0, 0, 0, 0, 0, 0, 0, 0, 0, 1, 1, 0, 0, 1, 1, 0, 0, 1, 1, 0, 0, 1, 1, 0, 0, 1, 1, 0, 0, 1, 1, 0, 0, 1, 1, 0, 0, 1, 1, 0, 0, 1, 1, 0, 0, 1, 1, 0, 0, 0, 0, 0, 0, 0, 0, 0, 0, 0, 0, 0, 0, 1, 1, 0, 0, 1, 1, 0, 0, 1, 1, 0, 0, 1, 1, 0, 0, 1, 1, 0, 0, 0, 0, 0, 0, 0, 0, 0, 0, 0, 0, 0, 0, 1, 1, 0, 0, 1, 1, 0, 0, 1, 1, 0, 0, 1, 1, 0, 0, 1, 1, 0, 0, 0, 0, 0, 0, 0, 0, 0, 0, 0, 0, 0, 0, 1, 1, 0, 0, 1, 1, 0, 0, 1, 1, 0, 0, 1, 1, 0, 0, 1, 1, 0, 0, 0, 0, 0, 0, 0, 0, 0, 0, 0, 0, 0, 0, 0, 0, 0, 0, 0, 0, 0, 0, 0, 0, 0, 0, 1, 1, 0, 0, 1, 1, 0, 0, 1, 1, 0, 0, 1, 1, 0, 0, 1, 1, 0, 0, 1, 1, 0, 0, 1, 1, 0, 0, 1, 1, 0, 0, 1, 1, 0, 0, 1, 1, 0, 0, 1, 1, 0, 0, 1, 1, 0, 0, 1, 1, 0, 0, 1, 1, 0, 0, 1, 1, 0, 0, 1, 1, 0, 0, 1, 1, 0, 0, 1, 1, 0, 0, 1, 1, 0, 0, 1, 1, 0, 0, 1, 1, 0, 0, 1, 1, 0, 0, 1, 1, 0, 0, 1, 1, 0, 0, 1, 1, 0, 0, 1, 1, 0, 0, 1, 1, 0, 0, 1, 1, 0, 0, 1, 1, 0, 0, 1, 1, 0, 0, 1, 1, 0, 0, 1, 1, 0, 0, 1, 1, 0, 0, 1, 1, 0, 0, 1, 1, 0, 0, 1, 1, 0, 0, 1, 1, 0, 0, 1, 1, 0, 0, 1, 1, 0, 0, 1, 1, 0, 0, 1, 1, 0, 0, 1, 1, 0, 0, 1, 1, 0, 0, 1, 1, 0, 0, 1, 1, 0, 0, 1, 1, 0, 0, 1, 1, 0, 0, 1, 1, 0, 0, 1, 1, 0, 0, 1, 1, 0, 0, 1, 1, 0, 0, 1, 1, 0, 0, 1, 1, 0, 0, 1, 1, 0, 0, 1, 1, 0, 0, 1, 1, 0, 0, 1, 1, 0, 0, 1, 1, 0, 0, 1, 1, 0, 0, 1, 1, 0, 0, 1, 1, 0, 0, 1, 1, 0, 0, 1, 1, 0, 0, 1, 1, 0, 0, 1, 1, 0, 0, 1, 1, 0, 0, 1, 1, 0, 0, 1, 1, 0, 0, 1, 1, 0, 0, 1, 1, 0, 0, 1, 1, 0, 0, 1, 1, 0, 0, 1, 1, 0, 0, 1, 1, 0, 0, 1, 1, 0, 0, 1, 1, 0, 0, 1, 1, 0, 0, 1, 1, 0, 0, 1, 1, 0, 0, 1, 1, 0, 0, 1, 1, 0, 0, 1, 1, 0, 0, 1, 1, 0, 0, 1, 1, 0, 0, 1, 1, 0, 0, 1, 1, 0, 0, 1, 1, 0, 0, 1, 1, 0, 0, 1, 1, 0, 0, 1, 1, 0, 0, 1, 1, 0, 0, 1, 1, 0, 0, 1, 1, 0, 0, 1, 1, 0, 0, 1, 1, 0, 0, 1, 1, 0, 0, 1, 1, 0, 0, 1, 1, 0, 0, 1, 1, 0, 0, 1, 1, 0, 0, 1, 1, 0, 0, 1, 1, 0, 0, 1, 1, 0, 0, 1, 1, 0, 0, 1, 1, 0, 0, 1, 1, 0, 0, 1, 1, 0, 0, 1, 1, 0, 0, 1, 1, 0, 0, 1, 1, 0, 0, 1, 1, 0, 0, 1, 1, 0, 0, 1, 1, 0, 0, 1, 1, 0, 0, 1, 1, 0, 0, 1, 1, 0, 0, 1, 1, 0, 0, 1, 1, 0, 0, 1, 1, 0, 0, 1, 1, 0, 0, 1, 1, 0, 0, 1, 1, 0, 0, 1, 1, 0, 0, 1, 1, 0, 0, 1, 1])
me_cube.materials.append(mat_portas_vidro)
me_cube.materials.append(mat_estrutura)
me_cube.use_remesh_preserve_volume = False
me_cube.use_remesh_preserve_attributes = False
me_cube.use_mirror_vertex_groups = False
me_cube.update()

# ---- objects
ob_cube = bpy.data.objects.new('Cube', me_cube)

# ---- transforms, parenting, visibility, modifiers, constraints
ob_cube.location = (0.0, 0.0, 0.0)
ob_cube.scale = (1.0, 0.7065, 1.0)
ob_cube.lock_rotations_4d = False
ob_cube.empty_display_type = 'ARROWS'
ob_cube.lineart.crease_threshold = 0.0
_m = ob_cube.modifiers.new('Subsurf', 'SUBSURF')
_m.uv_smooth = 'PRESERVE_CORNERS'
_m.quality = 2
_m.show_only_control_edges = False

# ---- collection membership
col_collection_1.objects.link(ob_cube)

# ---- scene / render settings (as saved in the file)
scene.frame_start = 1; scene.frame_end = 250; scene.frame_set(1)
scene.render.engine = 'BLENDER_EEVEE_NEXT'
scene.render.image_settings.file_format = 'JPEG'
scene.render.image_settings.color_mode = 'RGB'
scene.render.image_settings.compression = 90
scene.render.resolution_x = 800
scene.render.resolution_y = 600
scene.render.pixel_aspect_x = 100.0
scene.render.pixel_aspect_y = 100.0
scene.render.fps = 25
scene.render.dither_intensity = 0.0
scene.render.use_compositing = False
scene.render.use_sequencer = False
scene.render.bake_margin = 2
scene.render.bake_bias = 0.0
scene.render.use_stamp_time = False
scene.render.use_stamp_date = False
scene.render.use_stamp_frame = False
scene.render.use_stamp_camera = False
scene.render.use_stamp_scene = False
scene.render.use_stamp_filename = False
scene.render.use_stamp_render_time = False
scene.render.stamp_font_size = 0
scene.cycles.use_denoising = False
scene.cycles.samples = 10
scene.cycles.sampling_pattern = 'TABULATED_SOBOL'
scene.cycles.light_sampling_threshold = 0.0
scene.cycles.use_adaptive_sampling = False
scene.cycles.use_light_tree = False
scene.cycles.blur_glossy = 0.0
scene.cycles.volume_bounces = 1
scene.cycles.pixel_filter_type = 'GAUSSIAN'
scene.cycles.sample_clamp_indirect = 0.0
scene.view_settings.view_transform = 'Raw'
bpy.context.view_layer.update()

# ---- added for rendering (the .blend has no active camera): camera
cam_auto = bpy.data.cameras.new('AutoCamera')
cam_auto.lens = 50.0
cam_auto.sensor_width = 36.0
cam_auto.clip_end = 1059.1
ob_auto_camera = bpy.data.objects.new('AutoCamera', cam_auto)
scene.collection.objects.link(ob_auto_camera)
ob_auto_camera.location = (60.3479, -72.4175, 75.7979)
ob_auto_camera.rotation_euler = (1.09748, -7.21219e-08, 0.694738)
scene.camera = ob_auto_camera
bpy.context.view_layer.update()
